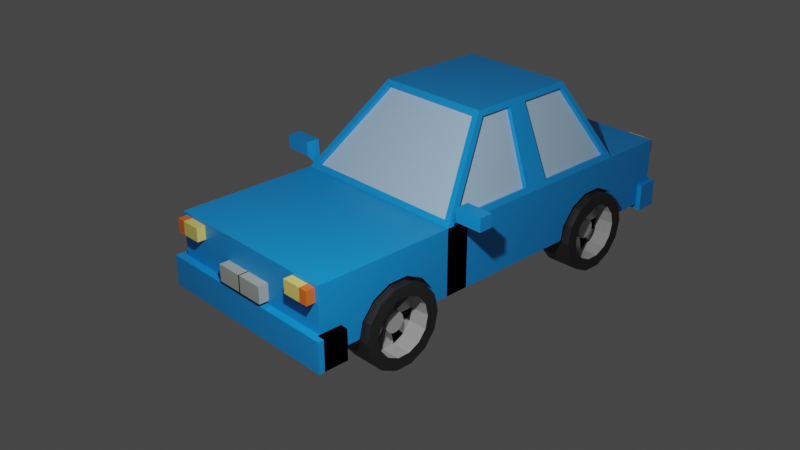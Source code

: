 # Source: Car1.blend  (saved by Blender 2.80.75; exported with 4.5.12 LTS)
import bpy
from mathutils import Matrix  # noqa: F401  (used for matrix-valued properties, if any)

bpy.ops.wm.read_factory_settings(use_empty=True)
scene = bpy.context.scene
scene.name = 'Scene'

# ---- collections
col_collection = bpy.data.collections.new('Collection'); scene.collection.children.link(col_collection)

# ---- materials (node trees are filled in below, after node groups)
mat_car = bpy.data.materials.new('car')
mat_car.alpha_threshold = 0.0
mat_car.use_transparent_shadow = False
mat_car.line_color = (0.0, 0.0, 0.0, 1.0)
mat_windows = bpy.data.materials.new('windows')
mat_windows.use_transparent_shadow = False
mat_tire = bpy.data.materials.new('tire')
mat_tire.use_transparent_shadow = False
mat_chrome = bpy.data.materials.new('chrome')
mat_chrome.use_transparent_shadow = False
mat_lights = bpy.data.materials.new('lights')
mat_lights.use_transparent_shadow = False
mat_indicators = bpy.data.materials.new('indicators')
mat_indicators.use_transparent_shadow = False
mat_windows_001 = bpy.data.materials.new('windows.001')
mat_windows_001.use_transparent_shadow = False
mat_number_plate = bpy.data.materials.new('number plate')
mat_number_plate.use_transparent_shadow = False

# ---- material node trees
mat_car.use_nodes = True; mat_car.node_tree.nodes.clear()
_N = mat_car.node_tree.nodes; _L = mat_car.node_tree.links
n0 = _N.new('ShaderNodeOutputMaterial'); n0.name = 'Material Output'; n0.location = (300, 300)
n1 = _N.new('ShaderNodeBsdfPrincipled'); n1.name = 'Principled BSDF'; n1.location = (10, 300)
n1.distribution = 'GGX'
n1.subsurface_method = 'BURLEY'
n1.inputs[0].default_value = (0.00659, 0.2931, 0.8, 1.0)
n1.inputs[2].default_value = 0.4
n1.inputs[3].default_value = 1.45
n1.inputs[27].default_value = (0.0, 0.0, 0.0, 1.0)
n1.inputs[28].default_value = 1.0
_L.new(n1.outputs[0], n0.inputs[0])
n0.is_active_output = True
mat_windows.use_nodes = True; mat_windows.node_tree.nodes.clear()
_N = mat_windows.node_tree.nodes; _L = mat_windows.node_tree.links
n0 = _N.new('ShaderNodeOutputMaterial'); n0.name = 'Material Output'; n0.location = (300, 300)
n1 = _N.new('ShaderNodeBsdfPrincipled'); n1.name = 'Principled BSDF'; n1.location = (10, 300)
n1.distribution = 'GGX'
n1.subsurface_method = 'BURLEY'
n1.inputs[0].default_value = (0.4124, 0.6136, 0.8, 1.0)
n1.inputs[3].default_value = 1.45
n1.inputs[27].default_value = (0.0, 0.0, 0.0, 1.0)
n1.inputs[28].default_value = 1.0
_L.new(n1.outputs[0], n0.inputs[0])
n0.is_active_output = True
mat_tire.use_nodes = True; mat_tire.node_tree.nodes.clear()
_N = mat_tire.node_tree.nodes; _L = mat_tire.node_tree.links
n0 = _N.new('ShaderNodeOutputMaterial'); n0.name = 'Material Output'; n0.location = (300, 300)
n1 = _N.new('ShaderNodeBsdfPrincipled'); n1.name = 'Principled BSDF'; n1.location = (10, 300)
n1.distribution = 'GGX'
n1.subsurface_method = 'BURLEY'
n1.inputs[0].default_value = (0.02079, 0.02079, 0.02079, 1.0)
n1.inputs[3].default_value = 1.45
n1.inputs[27].default_value = (0.0, 0.0, 0.0, 1.0)
n1.inputs[28].default_value = 1.0
_L.new(n1.outputs[0], n0.inputs[0])
n0.is_active_output = True
mat_chrome.use_nodes = True; mat_chrome.node_tree.nodes.clear()
_N = mat_chrome.node_tree.nodes; _L = mat_chrome.node_tree.links
n0 = _N.new('ShaderNodeOutputMaterial'); n0.name = 'Material Output'; n0.location = (300, 300)
n1 = _N.new('ShaderNodeBsdfPrincipled'); n1.name = 'Principled BSDF'; n1.location = (10, 300)
n1.distribution = 'GGX'
n1.subsurface_method = 'BURLEY'
n1.inputs[0].default_value = (0.4262, 0.4262, 0.4262, 1.0)
n1.inputs[2].default_value = 0.2064
n1.inputs[3].default_value = 1.45
n1.inputs[27].default_value = (0.0, 0.0, 0.0, 1.0)
n1.inputs[28].default_value = 1.0
_L.new(n1.outputs[0], n0.inputs[0])
n0.is_active_output = True
mat_lights.use_nodes = True; mat_lights.node_tree.nodes.clear()
_N = mat_lights.node_tree.nodes; _L = mat_lights.node_tree.links
n0 = _N.new('ShaderNodeOutputMaterial'); n0.name = 'Material Output'; n0.location = (300, 300)
n1 = _N.new('ShaderNodeBsdfPrincipled'); n1.name = 'Principled BSDF'; n1.location = (10, 300)
n1.distribution = 'GGX'
n1.subsurface_method = 'BURLEY'
n1.inputs[0].default_value = (0.8, 0.665, 0.1609, 1.0)
n1.inputs[3].default_value = 1.45
n1.inputs[27].default_value = (0.0, 0.0, 0.0, 1.0)
n1.inputs[28].default_value = 1.0
_L.new(n1.outputs[0], n0.inputs[0])
n0.is_active_output = True
mat_indicators.use_nodes = True; mat_indicators.node_tree.nodes.clear()
_N = mat_indicators.node_tree.nodes; _L = mat_indicators.node_tree.links
n0 = _N.new('ShaderNodeOutputMaterial'); n0.name = 'Material Output'; n0.location = (300, 300)
n1 = _N.new('ShaderNodeBsdfPrincipled'); n1.name = 'Principled BSDF'; n1.location = (10, 300)
n1.distribution = 'GGX'
n1.subsurface_method = 'BURLEY'
n1.inputs[0].default_value = (0.8, 0.1601, 0.02115, 1.0)
n1.inputs[3].default_value = 1.45
n1.inputs[27].default_value = (0.0, 0.0, 0.0, 1.0)
n1.inputs[28].default_value = 1.0
_L.new(n1.outputs[0], n0.inputs[0])
n0.is_active_output = True
mat_windows_001.use_nodes = True; mat_windows_001.node_tree.nodes.clear()
_N = mat_windows_001.node_tree.nodes; _L = mat_windows_001.node_tree.links
n0 = _N.new('ShaderNodeOutputMaterial'); n0.name = 'Material Output'; n0.location = (300, 300)
n1 = _N.new('ShaderNodeBsdfPrincipled'); n1.name = 'Principled BSDF'; n1.location = (10, 300)
n1.distribution = 'GGX'
n1.subsurface_method = 'BURLEY'
n1.inputs[3].default_value = 1.45
n1.inputs[27].default_value = (0.0, 0.0, 0.0, 1.0)
n1.inputs[28].default_value = 1.0
_L.new(n1.outputs[0], n0.inputs[0])
n0.is_active_output = True
mat_number_plate.use_nodes = True; mat_number_plate.node_tree.nodes.clear()
_N = mat_number_plate.node_tree.nodes; _L = mat_number_plate.node_tree.links
n0 = _N.new('ShaderNodeOutputMaterial'); n0.name = 'Material Output'; n0.location = (300, 300)
n1 = _N.new('ShaderNodeBsdfPrincipled'); n1.name = 'Principled BSDF'; n1.location = (10, 300)
n1.distribution = 'GGX'
n1.subsurface_method = 'BURLEY'
n1.inputs[0].default_value = (0.3839, 0.4262, 0.3877, 1.0)
n1.inputs[3].default_value = 1.45
n1.inputs[27].default_value = (0.0, 0.0, 0.0, 1.0)
n1.inputs[28].default_value = 1.0
_L.new(n1.outputs[0], n0.inputs[0])
n0.is_active_output = True

# ---- world
world_world = bpy.data.worlds.new('World'); scene.world = world_world
world_world.use_nodes = True; world_world.node_tree.nodes.clear()
_N = world_world.node_tree.nodes; _L = world_world.node_tree.links
n0 = _N.new('ShaderNodeOutputWorld'); n0.name = 'World Output'; n0.location = (300, 300)
n1 = _N.new('ShaderNodeBackground'); n1.name = 'Background'; n1.location = (10, 300)
n1.inputs[0].default_value = (0.05088, 0.05088, 0.05088, 1.0)
_L.new(n1.outputs[0], n0.inputs[0])
n0.is_active_output = True
world_world.color = (0.05088, 0.05088, 0.05088)
world_world.use_sun_shadow = False
world_world.sun_shadow_jitter_overblur = 0.0

# ---- cameras
cam_camera = bpy.data.cameras.new('Camera')
cam_camera.clip_end = 100.0
cam_camera.ortho_scale = 7.314

# ---- lights
light_light = bpy.data.lights.new('Light', 'POINT')
light_light.transmission_factor = 0.0
light_light.energy = 1000.0
light_light.shadow_soft_size = 0.1
light_light.shadow_maximum_resolution = 0.006
light_light.use_absolute_resolution = True

# ---- meshes
me_cube = bpy.data.meshes.new('Cube')
me_cube.from_pydata([(1.0, 2.142, 0.3609), (1.0, 2.142, -0.3609), (1.0, 2.685, -0.3609), (-1.0, 2.142, 0.3609), (-1.0, 2.142, -0.3609), (-1.0, 2.685, -0.3609), (-1.0, -0.321, -0.3609), (1.0, -0.321, 0.3609), (-1.0, -0.321, 0.3609), (1.0, -0.321, -0.3609), (-0.9759, -0.1902, 0.4179), (-0.9759, 2.044, 0.4179), (0.9759, 2.044, 0.4179), (0.9759, -0.1902, 0.4179), (-0.6595, 0.4759, 1.165), (-0.6595, 1.654, 1.165), (0.6595, 1.654, 1.165), (0.6595, 0.4759, 1.165), (1.0, 2.858, 0.3609), (-1.0, 2.858, 0.3609), (-1.0, 0.8556, 0.3609), (-1.0, 1.028, 0.3609), (1.0, 0.8556, -0.3609), (1.0, 1.028, -0.3609), (-1.0, 1.028, -0.3609), (-1.0, 0.8556, -0.3609), (1.0, 1.028, 0.3609), (1.0, 0.8556, 0.3609), (-0.9759, 0.7986, 0.4179), (-0.9759, 1.09, 0.4179), (0.9759, 1.09, 0.4179), (0.9759, 0.7986, 0.4179), (-0.6595, 0.8647, 1.165), (-0.6595, 1.082, 1.165), (0.6595, 1.082, 1.165), (0.6595, 0.8647, 1.165), (-1.0, 1.028, 0.3609), (-0.908, 2.113, 0.4174), (0.974, 0.8703, 0.4222), (0.913, -0.2786, 0.4085), (-0.6354, 1.019, 1.222), (-0.5912, 1.722, 1.165), (0.6614, 0.9356, 1.161), (0.5887, 0.4043, 1.174), (-0.5887, 0.4043, 1.174), (-0.913, -0.2786, 0.4085), (0.5912, 1.722, 1.165), (0.908, 2.113, 0.4174), (-1.0, 0.8556, 0.3609), (0.974, 1.018, 0.4222), (-0.6354, 0.9318, 1.222), (0.6614, 1.011, 1.161), (-1.0, 2.142, 0.3609), (1.0, 2.142, 0.3609), (-1.0, -0.321, 0.3609), (1.0, -0.321, 0.3609), (-0.6354, 1.693, 1.222), (0.6354, 1.693, 1.222), (-0.6354, 0.4467, 1.222), (0.6354, 0.4467, 1.222), (-0.9308, 1.09, 0.3988), (-0.9308, 2.044, 0.3988), (0.9308, 0.7986, 0.3988), (0.9308, -0.1902, 0.3988), (-0.6145, 1.082, 1.146), (-0.6145, 1.654, 1.146), (0.6145, 0.8647, 1.146), (0.6145, 0.4759, 1.146), (-0.6145, 0.4759, 1.146), (-0.9308, -0.1902, 0.3988), (0.6145, 1.654, 1.146), (0.9308, 2.044, 0.3988), (-0.9308, 0.7986, 0.3988), (0.9308, 1.09, 0.3988), (-0.6145, 0.8647, 1.146), (0.6145, 1.082, 1.146), (-0.908, 2.069, 0.3948), (0.908, 2.069, 0.3948), (-0.913, -0.2421, 0.3759), (0.913, -0.2421, 0.3759), (-0.5912, 1.679, 1.143), (0.5912, 1.679, 1.143), (-0.5887, 0.4408, 1.142), (0.5887, 0.4408, 1.142), (-1.0, -1.901, -0.3609), (1.0, -1.901, -0.3609), (1.0, 2.142, -0.1194), (-1.0, 2.142, -0.1194), (1.0, -0.321, -0.1194), (-1.0, -0.321, -0.1194), (1.0, 2.858, -0.1194), (-1.0, 2.858, -0.1194), (1.0, 1.028, -0.1194), (1.0, 0.8556, -0.1194), (-1.0, 0.8556, -0.1194), (-1.0, 1.028, -0.1194), (1.0, -1.901, -0.1194), (-1.085, -1.901, -0.4464), (1.085, -1.901, -0.4464), (1.085, -1.901, -0.1194), (1.0, 2.685, 0.3609), (-1.0, 2.685, 0.3609), (-1.0, 2.685, -0.1194), (1.0, 2.685, -0.1194), (1.057, 2.915, -0.4175), (-1.057, 2.915, -0.4175), (1.057, 2.915, -0.1194), (-1.057, 2.915, -0.1194), (-1.057, 2.685, -0.4175), (-1.057, 2.685, -0.1194), (1.057, 2.685, -0.1194), (1.057, 2.685, -0.4175), (-1.085, -1.637, -0.4464), (-1.0, -1.637, -0.3609), (-1.0, -1.878, -0.1194), (-1.0, -1.878, 0.3609), (-1.085, -1.964, -0.1194), (1.0, -1.878, 0.3609), (1.0, -1.637, 0.3609), (-1.0, -1.637, -0.1194), (-1.085, -1.637, -0.1194), (-1.0, -1.637, 0.3609), (-1.0, -0.05711, 0.3609), (1.0, -1.637, -0.3609), (1.0, -0.05711, -0.3609), (1.0, -0.05711, -0.1194), (-1.0, -0.05711, -0.3609), (-1.0, -0.05711, -0.1194), (1.0, -0.05711, 0.3609), (1.0, -1.637, -0.1194), (1.085, -1.637, -0.1194), (1.0, -1.878, -0.1194), (-1.085, -1.964, -0.4464), (1.085, -1.964, -0.1194), (1.085, -1.964, -0.4464), (1.085, -1.637, -0.4464), (1.0, 1.028, 0.3609), (1.0, 0.8556, 0.3609), (0.6354, 1.019, 1.222), (0.6354, 0.9318, 1.222)], [], [(95, 21, 3, 87), (2, 5, 108, 111), (93, 27, 7, 88), (25, 22, 9, 6), (0, 3, 52, 53), (34, 30, 73, 75), (8, 7, 55, 54), (26, 0, 53, 136), (20, 8, 54, 48), (139, 50, 58, 59), (11, 29, 60, 61), (44, 45, 78, 82), (12, 16, 70, 71), (91, 19, 18, 90), (101, 100, 18, 19), (102, 91, 107, 109), (102, 101, 19, 91), (31, 35, 66, 62), (36, 48, 50, 40), (39, 43, 83, 79), (38, 49, 51, 42), (57, 56, 40, 138), (138, 40, 50, 139), (3, 21, 36, 52), (21, 20, 48, 36), (7, 27, 137, 55), (27, 26, 136, 137), (4, 1, 23, 24), (24, 23, 22, 25), (86, 0, 26, 92), (92, 26, 27, 93), (89, 8, 20, 94), (94, 20, 21, 95), (29, 11, 52, 36), (31, 13, 55, 137), (15, 33, 40, 56), (17, 35, 139, 59), (13, 17, 59, 55), (14, 10, 54, 58), (11, 15, 56, 52), (16, 12, 53, 57), (10, 28, 48, 54), (12, 30, 136, 53), (32, 14, 58, 50), (34, 16, 57, 138), (33, 29, 36, 40), (28, 32, 50, 48), (35, 31, 137, 139), (30, 34, 138, 136), (37, 47, 53, 52), (39, 45, 54, 55), (46, 41, 56, 57), (44, 43, 59, 58), (43, 39, 55, 59), (45, 44, 58, 54), (41, 37, 52, 56), (47, 46, 57, 53), (78, 79, 83, 82), (77, 76, 80, 81), (73, 71, 70, 75), (72, 69, 68, 74), (61, 60, 64, 65), (63, 62, 66, 67), (28, 10, 69, 72), (37, 41, 80, 76), (13, 31, 62, 63), (30, 12, 71, 73), (46, 47, 77, 81), (33, 15, 65, 64), (47, 37, 76, 77), (14, 32, 74, 68), (35, 17, 67, 66), (45, 39, 79, 78), (16, 34, 75, 70), (17, 13, 63, 67), (41, 46, 81, 80), (29, 33, 64, 60), (10, 14, 68, 69), (43, 44, 82, 83), (32, 28, 72, 74), (15, 11, 61, 65), (8, 89, 127, 122), (85, 84, 113, 123), (89, 6, 126, 127), (99, 96, 129, 130), (84, 85, 98, 97), (25, 94, 95, 24), (6, 89, 94, 25), (23, 92, 93, 22), (1, 86, 92, 23), (91, 90, 106, 107), (100, 103, 90, 18), (90, 103, 110, 106), (88, 7, 128, 125), (22, 93, 88, 9), (96, 85, 123, 129), (24, 95, 87, 4), (85, 96, 99, 98), (6, 9, 124, 126), (84, 97, 112, 113), (97, 98, 135, 112), (9, 88, 125, 124), (98, 99, 130, 135), (7, 8, 122, 128), (0, 86, 103, 100), (4, 87, 102, 5), (87, 3, 101, 102), (86, 1, 2, 103), (3, 0, 100, 101), (1, 4, 5, 2), (111, 108, 105, 104), (110, 111, 104, 106), (108, 109, 107, 105), (105, 107, 106, 104), (103, 2, 111, 110), (5, 102, 109, 108), (118, 121, 115, 117), (131, 117, 115, 114), (119, 113, 112, 120), (129, 118, 117, 131), (119, 121, 122, 127), (114, 115, 121, 119), (125, 128, 118, 129), (126, 124, 123, 113), (128, 122, 121, 118), (124, 125, 129, 123), (113, 119, 127, 126), (114, 119, 120, 116), (112, 135, 134, 132), (132, 116, 120, 112), (135, 130, 133, 134), (134, 133, 116, 132), (131, 114, 116, 133), (129, 131, 133, 130), (49, 38, 137, 136), (42, 51, 138, 139), (38, 42, 139, 137), (51, 49, 136, 138)])
me_cube.polygons.foreach_set('material_index', [0, 0, 0, 0, 0, 0, 0, 0, 0, 0, 0, 0, 0, 0, 0, 0, 0, 0, 0, 0, 0, 0, 0, 0, 0, 0, 0, 0, 0, 0, 0, 0, 0, 0, 0, 0, 0, 0, 0, 0, 0, 0, 0, 0, 0, 0, 0, 0, 0, 0, 0, 0, 0, 0, 0, 0, 0, 1, 1, 1, 1, 1, 1, 0, 0, 0, 0, 0, 0, 0, 0, 0, 0, 0, 0, 0, 0, 0, 0, 0, 0, 0, 0, 0, 0, 0, 0, 0, 0, 0, 0, 0, 0, 0, 0, 0, 0, 0, 0, 0, 0, 0, 0, 0, 0, 0, 0, 0, 0, 0, 0, 0, 0, 0, 0, 0, 0, 0, 0, 0, 0, 0, 0, 0, 0, 0, 0, 0, 0, 0, 0, 0, 0, 0, 0, 0, 0, 0])
_uv = me_cube.uv_layers.new(name='UVMap')
_uv.uv.foreach_set('vector', [0.4586, 0.7021, 0.625, 0.7021, 0.625, 0.75, 0.4586, 0.75, 0.625, 0.75, 0.375, 0.75, 0.375, 0.75, 0.625, 0.75, 0.2086, 0.5958, 0.375, 0.5958, 0.375, 0.6437, 0.2086, 0.6437, 0.375, 0.8458, 0.625, 0.8458, 0.625, 0.8937, 0.375, 0.8937, 0.875, 0.75, 0.875, 0.5, 0.875, 0.5, 0.875, 0.75, 0.375, 0.5479, 0.375, 0.5479, 0.375, 0.5479, 0.375, 0.5479, 0.625, 0.1437, 0.375, 0.1437, 0.375, 0.1437, 0.625, 0.1437, 0.375, 0.5479, 0.375, 0.5, 0.375, 0.5, 0.375, 0.5479, 0.625, 0.6542, 0.625, 0.6063, 0.625, 0.6063, 0.625, 0.6542, 0.375, 0.09582, 0.625, 0.09582, 0.625, 0.1437, 0.375, 0.1437, 0.625, 0.75, 0.625, 0.7021, 0.625, 0.7021, 0.625, 0.75, 0.625, 0.1437, 0.625, 0.1437, 0.625, 0.1437, 0.625, 0.1437, 0.375, 0.5, 0.375, 0.5, 0.375, 0.5, 0.375, 0.5, 0.7086, 0.5, 0.875, 0.5, 0.875, 0.75, 0.7086, 0.75, 0.875, 0.5, 0.875, 0.75, 0.875, 0.75, 0.875, 0.5, 0.4586, 0.75, 0.4586, 0.75, 0.4586, 0.75, 0.4586, 0.75, 0.4586, 0.75, 0.625, 0.75, 0.625, 0.75, 0.4586, 0.75, 0.375, 0.5958, 0.375, 0.5958, 0.375, 0.5958, 0.375, 0.5958, 0.625, 0.7021, 0.625, 0.6542, 0.625, 0.6542, 0.625, 0.7021, 0.375, 0.1437, 0.375, 0.1437, 0.375, 0.1437, 0.375, 0.1437, 0.375, 0.5958, 0.375, 0.5479, 0.375, 0.5479, 0.375, 0.5958, 0.375, 0.0, 0.625, 0.0, 0.625, 0.04791, 0.375, 0.04791, 0.375, 0.04791, 0.625, 0.04791, 0.625, 0.09582, 0.375, 0.09582, 0.625, 0.75, 0.625, 0.7021, 0.625, 0.7021, 0.625, 0.75, 0.625, 0.7021, 0.625, 0.6542, 0.625, 0.6542, 0.625, 0.7021, 0.375, 0.6437, 0.375, 0.5958, 0.375, 0.5958, 0.375, 0.6437, 0.375, 0.5958, 0.375, 0.5479, 0.375, 0.5479, 0.375, 0.5958, 0.375, 0.75, 0.625, 0.75, 0.625, 0.7979, 0.375, 0.7979, 0.375, 0.7979, 0.625, 0.7979, 0.625, 0.8458, 0.375, 0.8458, 0.2086, 0.5, 0.375, 0.5, 0.375, 0.5479, 0.2086, 0.5479, 0.2086, 0.5479, 0.375, 0.5479, 0.375, 0.5958, 0.2086, 0.5958, 0.4586, 0.6063, 0.625, 0.6063, 0.625, 0.6542, 0.4586, 0.6542, 0.4586, 0.6542, 0.625, 0.6542, 0.625, 0.7021, 0.4586, 0.7021, 0.625, 0.7021, 0.625, 0.75, 0.625, 0.75, 0.625, 0.7021, 0.375, 0.5958, 0.375, 0.6437, 0.375, 0.6437, 0.375, 0.5958, 0.625, 0.75, 0.625, 0.7021, 0.625, 0.7021, 0.625, 0.75, 0.375, 0.6437, 0.375, 0.5958, 0.375, 0.5958, 0.375, 0.6437, 0.375, 0.6437, 0.375, 0.6437, 0.375, 0.6437, 0.375, 0.6437, 0.625, 0.6063, 0.625, 0.6063, 0.625, 0.6063, 0.625, 0.6063, 0.625, 0.75, 0.625, 0.75, 0.625, 0.75, 0.625, 0.75, 0.375, 0.5, 0.375, 0.5, 0.375, 0.5, 0.375, 0.5, 0.625, 0.6063, 0.625, 0.6542, 0.625, 0.6542, 0.625, 0.6063, 0.375, 0.5, 0.375, 0.5479, 0.375, 0.5479, 0.375, 0.5, 0.625, 0.6542, 0.625, 0.6063, 0.625, 0.6063, 0.625, 0.6542, 0.375, 0.5479, 0.375, 0.5, 0.375, 0.5, 0.375, 0.5479, 0.625, 0.7021, 0.625, 0.7021, 0.625, 0.7021, 0.625, 0.7021, 0.625, 0.6542, 0.625, 0.6542, 0.625, 0.6542, 0.625, 0.6542, 0.375, 0.5958, 0.375, 0.5958, 0.375, 0.5958, 0.375, 0.5958, 0.375, 0.5479, 0.375, 0.5479, 0.375, 0.5479, 0.375, 0.5479, 0.875, 0.5, 0.875, 0.75, 0.875, 0.75, 0.875, 0.5, 0.375, 0.1437, 0.625, 0.1437, 0.625, 0.1437, 0.375, 0.1437, 0.875, 0.75, 0.875, 0.5, 0.875, 0.5, 0.875, 0.75, 0.625, 0.1437, 0.375, 0.1437, 0.375, 0.1437, 0.625, 0.1437, 0.375, 0.1437, 0.375, 0.1437, 0.375, 0.1437, 0.375, 0.1437, 0.625, 0.1437, 0.625, 0.1437, 0.625, 0.1437, 0.625, 0.1437, 0.875, 0.5, 0.875, 0.5, 0.875, 0.5, 0.875, 0.5, 0.875, 0.75, 0.875, 0.75, 0.875, 0.75, 0.875, 0.75, 0.625, 0.1437, 0.375, 0.1437, 0.375, 0.1437, 0.625, 0.1437, 0.875, 0.75, 0.875, 0.5, 0.875, 0.5, 0.875, 0.75, 0.375, 0.5479, 0.375, 0.5, 0.375, 0.5, 0.375, 0.5479, 0.625, 0.6542, 0.625, 0.6063, 0.625, 0.6063, 0.625, 0.6542, 0.625, 0.75, 0.625, 0.7021, 0.625, 0.7021, 0.625, 0.75, 0.375, 0.6437, 0.375, 0.5958, 0.375, 0.5958, 0.375, 0.6437, 0.625, 0.6542, 0.625, 0.6063, 0.625, 0.6063, 0.625, 0.6542, 0.875, 0.5, 0.875, 0.5, 0.875, 0.5, 0.875, 0.5, 0.375, 0.6437, 0.375, 0.5958, 0.375, 0.5958, 0.375, 0.6437, 0.375, 0.5479, 0.375, 0.5, 0.375, 0.5, 0.375, 0.5479, 0.875, 0.75, 0.875, 0.75, 0.875, 0.75, 0.875, 0.75, 0.625, 0.7021, 0.625, 0.75, 0.625, 0.75, 0.625, 0.7021, 0.875, 0.75, 0.875, 0.5, 0.875, 0.5, 0.875, 0.75, 0.625, 0.6063, 0.625, 0.6542, 0.625, 0.6542, 0.625, 0.6063, 0.375, 0.5958, 0.375, 0.6437, 0.375, 0.6437, 0.375, 0.5958, 0.625, 0.1437, 0.375, 0.1437, 0.375, 0.1437, 0.625, 0.1437, 0.375, 0.5, 0.375, 0.5479, 0.375, 0.5479, 0.375, 0.5, 0.375, 0.6437, 0.375, 0.6437, 0.375, 0.6437, 0.375, 0.6437, 0.875, 0.5, 0.875, 0.75, 0.875, 0.75, 0.875, 0.5, 0.625, 0.7021, 0.625, 0.7021, 0.625, 0.7021, 0.625, 0.7021, 0.625, 0.6063, 0.625, 0.6063, 0.625, 0.6063, 0.625, 0.6063, 0.375, 0.1437, 0.625, 0.1437, 0.625, 0.1437, 0.375, 0.1437, 0.625, 0.6542, 0.625, 0.6542, 0.625, 0.6542, 0.625, 0.6542, 0.625, 0.75, 0.625, 0.75, 0.625, 0.75, 0.625, 0.75, 0.625, 0.6063, 0.4586, 0.6063, 0.4586, 0.6063, 0.625, 0.6063, 0.625, 0.9859, 0.375, 0.9859, 0.375, 0.9859, 0.625, 0.9859, 0.4586, 0.6063, 0.375, 0.6063, 0.375, 0.6063, 0.4586, 0.6063, 0.2086, 0.7359, 0.2086, 0.7359, 0.2086, 0.7359, 0.2086, 0.7359, 0.375, 0.9859, 0.625, 0.9859, 0.625, 0.9859, 0.375, 0.9859, 0.375, 0.6542, 0.4586, 0.6542, 0.4586, 0.7021, 0.375, 0.7021, 0.375, 0.6063, 0.4586, 0.6063, 0.4586, 0.6542, 0.375, 0.6542, 0.125, 0.5479, 0.2086, 0.5479, 0.2086, 0.5958, 0.125, 0.5958, 0.125, 0.5, 0.2086, 0.5, 0.2086, 0.5479, 0.125, 0.5479, 0.7086, 0.5, 0.7086, 0.75, 0.7086, 0.75, 0.7086, 0.5, 0.375, 0.5, 0.2086, 0.5, 0.2086, 0.5, 0.375, 0.5, 0.2086, 0.5, 0.2086, 0.5, 0.2086, 0.5, 0.2086, 0.5, 0.2086, 0.6437, 0.375, 0.6437, 0.375, 0.6437, 0.2086, 0.6437, 0.125, 0.5958, 0.2086, 0.5958, 0.2086, 0.6437, 0.125, 0.6437, 0.2086, 0.7359, 0.125, 0.7359, 0.125, 0.7359, 0.2086, 0.7359, 0.375, 0.7021, 0.4586, 0.7021, 0.4586, 0.75, 0.375, 0.75, 0.125, 0.7359, 0.2086, 0.7359, 0.2086, 0.7359, 0.125, 0.7359, 0.375, 0.8937, 0.625, 0.8937, 0.625, 0.8937, 0.375, 0.8937, 0.375, 0.9859, 0.375, 0.9859, 0.375, 0.9859, 0.375, 0.9859, 0.375, 0.9859, 0.625, 0.9859, 0.625, 0.9859, 0.375, 0.9859, 0.125, 0.6437, 0.2086, 0.6437, 0.2086, 0.6437, 0.125, 0.6437, 0.125, 0.7359, 0.2086, 0.7359, 0.2086, 0.7359, 0.125, 0.7359, 0.375, 0.1437, 0.625, 0.1437, 0.625, 0.1437, 0.375, 0.1437, 0.375, 0.5, 0.2086, 0.5, 0.2086, 0.5, 0.375, 0.5, 0.375, 0.75, 0.4586, 0.75, 0.4586, 0.75, 0.375, 0.75, 0.4586, 0.75, 0.625, 0.75, 0.625, 0.75, 0.4586, 0.75, 0.2086, 0.5, 0.125, 0.5, 0.125, 0.5, 0.2086, 0.5, 0.875, 0.5, 0.875, 0.75, 0.875, 0.75, 0.875, 0.5, 0.625, 0.75, 0.375, 0.75, 0.375, 0.75, 0.625, 0.75, 0.625, 0.75, 0.375, 0.75, 0.375, 0.75, 0.625, 0.75, 0.2086, 0.5, 0.125, 0.5, 0.125, 0.5, 0.2086, 0.5, 0.375, 0.75, 0.4586, 0.75, 0.4586, 0.75, 0.375, 0.75, 0.625, 0.5, 0.7086, 0.5, 0.7086, 0.75, 0.625, 0.75, 0.2086, 0.5, 0.125, 0.5, 0.125, 0.5, 0.2086, 0.5, 0.375, 0.75, 0.4586, 0.75, 0.4586, 0.75, 0.375, 0.75, 0.375, 0.2359, 0.625, 0.2359, 0.625, 0.25, 0.375, 0.25, 0.4586, 0.25, 0.625, 0.25, 0.625, 0.5, 0.4586, 0.5, 0.4586, 0.5141, 0.375, 0.5141, 0.375, 0.5141, 0.4586, 0.5141, 0.2086, 0.7359, 0.375, 0.7359, 0.375, 0.75, 0.2086, 0.75, 0.4586, 0.5141, 0.625, 0.5141, 0.625, 0.6063, 0.4586, 0.6063, 0.4586, 0.5, 0.625, 0.5, 0.625, 0.5141, 0.4586, 0.5141, 0.2086, 0.6437, 0.375, 0.6437, 0.375, 0.7359, 0.2086, 0.7359, 0.375, 0.8937, 0.625, 0.8937, 0.625, 0.9859, 0.375, 0.9859, 0.375, 0.1437, 0.625, 0.1437, 0.625, 0.2359, 0.375, 0.2359, 0.125, 0.6437, 0.2086, 0.6437, 0.2086, 0.7359, 0.125, 0.7359, 0.375, 0.5141, 0.4586, 0.5141, 0.4586, 0.6063, 0.375, 0.6063, 0.4586, 0.5, 0.4586, 0.5141, 0.4586, 0.5141, 0.4586, 0.5, 0.375, 0.9859, 0.625, 0.9859, 0.625, 1.0, 0.375, 1.0, 0.375, 0.5, 0.4586, 0.5, 0.4586, 0.5141, 0.375, 0.5141, 0.125, 0.7359, 0.2086, 0.7359, 0.2086, 0.75, 0.125, 0.75, 0.375, 0.25, 0.4586, 0.25, 0.4586, 0.5, 0.375, 0.5, 0.4586, 0.25, 0.4586, 0.5, 0.4586, 0.5, 0.4586, 0.25, 0.2086, 0.7359, 0.2086, 0.75, 0.2086, 0.75, 0.2086, 0.7359, 0.375, 0.5479, 0.375, 0.5958, 0.375, 0.5958, 0.375, 0.5479, 0.375, 0.5958, 0.375, 0.5479, 0.375, 0.5479, 0.375, 0.5958, 0.375, 0.5958, 0.375, 0.5958, 0.375, 0.5958, 0.375, 0.5958, 0.375, 0.5479, 0.375, 0.5479, 0.375, 0.5479, 0.375, 0.5479])
me_cube.materials.append(mat_car)
me_cube.materials.append(mat_windows)
me_cube.use_remesh_preserve_volume = False
me_cube.use_remesh_preserve_attributes = False
me_cube.use_mirror_vertex_groups = False
me_cube.update()
me_cylinder = bpy.data.meshes.new('Cylinder')
me_cylinder.from_pydata([(0.0, 1.0, -1.0), (0.0, 1.0, 1.0), (0.4339, 0.901, -1.0), (0.4339, 0.901, 1.0), (0.7818, 0.6235, -1.0), (0.7818, 0.6235, 1.0), (0.9749, 0.2225, -1.0), (0.9749, 0.2225, 1.0), (0.9749, -0.2225, -1.0), (0.9749, -0.2225, 1.0), (0.7818, -0.6235, -1.0), (0.7818, -0.6235, 1.0), (0.4339, -0.901, -1.0), (0.4339, -0.901, 1.0), (1.51e-07, -1.0, -1.0), (1.51e-07, -1.0, 1.0), (-0.4339, -0.901, -1.0), (-0.4339, -0.901, 1.0), (-0.7818, -0.6235, -1.0), (-0.7818, -0.6235, 1.0), (-0.9749, -0.2225, -1.0), (-0.9749, -0.2225, 1.0), (-0.9749, 0.2225, -1.0), (-0.9749, 0.2225, 1.0), (-0.7818, 0.6235, -1.0), (-0.7818, 0.6235, 1.0), (-0.4339, 0.901, -1.0), (-0.4339, 0.901, 1.0)], [], [(0, 1, 3, 2), (2, 3, 5, 4), (4, 5, 7, 6), (6, 7, 9, 8), (8, 9, 11, 10), (10, 11, 13, 12), (12, 13, 15, 14), (14, 15, 17, 16), (16, 17, 19, 18), (18, 19, 21, 20), (20, 21, 23, 22), (22, 23, 25, 24), (3, 1, 27, 25, 23, 21, 19, 17, 15, 13, 11, 9, 7, 5), (24, 25, 27, 26), (26, 27, 1, 0), (0, 2, 4, 6, 8, 10, 12, 14, 16, 18, 20, 22, 24, 26)])
_uv = me_cylinder.uv_layers.new(name='UVMap')
_uv.uv.foreach_set('vector', [1.0, 0.5, 1.0, 1.0, 0.9286, 1.0, 0.9286, 0.5, 0.9286, 0.5, 0.9286, 1.0, 0.8571, 1.0, 0.8571, 0.5, 0.8571, 0.5, 0.8571, 1.0, 0.7857, 1.0, 0.7857, 0.5, 0.7857, 0.5, 0.7857, 1.0, 0.7143, 1.0, 0.7143, 0.5, 0.7143, 0.5, 0.7143, 1.0, 0.6429, 1.0, 0.6429, 0.5, 0.6429, 0.5, 0.6429, 1.0, 0.5714, 1.0, 0.5714, 0.5, 0.5714, 0.5, 0.5714, 1.0, 0.5, 1.0, 0.5, 0.5, 0.5, 0.5, 0.5, 1.0, 0.4286, 1.0, 0.4286, 0.5, 0.4286, 0.5, 0.4286, 1.0, 0.3571, 1.0, 0.3571, 0.5, 0.3571, 0.5, 0.3571, 1.0, 0.2857, 1.0, 0.2857, 0.5, 0.2857, 0.5, 0.2857, 1.0, 0.2143, 1.0, 0.2143, 0.5, 0.2143, 0.5, 0.2143, 1.0, 0.1429, 1.0, 0.1429, 0.5, 0.3541, 0.4662, 0.25, 0.49, 0.1459, 0.4662, 0.06236, 0.3996, 0.01602, 0.3034, 0.01602, 0.1966, 0.06236, 0.1004, 0.1459, 0.03377, 0.25, 0.01, 0.3541, 0.03377, 0.4376, 0.1004, 0.484, 0.1966, 0.484, 0.3034, 0.4376, 0.3996, 0.1429, 0.5, 0.1429, 1.0, 0.07143, 1.0, 0.07143, 0.5, 0.07143, 0.5, 0.07143, 1.0, -1.341e-07, 1.0, -1.341e-07, 0.5, 0.75, 0.49, 0.8541, 0.4662, 0.9376, 0.3996, 0.984, 0.3034, 0.984, 0.1966, 0.9376, 0.1004, 0.8541, 0.03377, 0.75, 0.01, 0.6459, 0.03377, 0.5624, 0.1004, 0.516, 0.1966, 0.516, 0.3034, 0.5624, 0.3996, 0.6459, 0.4662])
me_cylinder.use_remesh_preserve_volume = False
me_cylinder.use_remesh_preserve_attributes = False
me_cylinder.use_mirror_vertex_groups = False
me_cylinder.update()
me_cylinder_001 = bpy.data.meshes.new('Cylinder.001')
me_cylinder_001.from_pydata([(0.0, 1.0, -1.0), (-4.539e-08, 0.703, 1.0), (0.4339, 0.901, -1.0), (0.305, 0.6334, 1.0), (0.7818, 0.6235, -1.0), (0.5497, 0.4383, 1.0), (0.9749, 0.2225, -1.0), (0.6854, 0.1564, 1.0), (0.9749, -0.2225, -1.0), (0.6854, -0.1564, 1.0), (0.7818, -0.6235, -1.0), (0.5497, -0.4383, 1.0), (0.4339, -0.901, -1.0), (0.305, -0.6334, 1.0), (1.51e-07, -1.0, -1.0), (1.101e-07, -0.703, 1.0), (-0.4339, -0.901, -1.0), (-0.305, -0.6334, 1.0), (-0.7818, -0.6235, -1.0), (-0.5497, -0.4383, 1.0), (-0.9749, -0.2225, -1.0), (-0.6854, -0.1564, 1.0), (-0.9749, 0.2225, -1.0), (-0.6854, 0.1564, 1.0), (-0.7818, 0.6235, -1.0), (-0.5497, 0.4383, 1.0), (-0.4339, 0.901, -1.0), (-0.305, 0.6334, 1.0), (0.4339, 0.901, 1.0), (0.0, 1.0, 1.0), (0.7818, 0.6235, 1.0), (0.9749, 0.2225, 1.0), (0.9749, -0.2225, 1.0), (0.7818, -0.6235, 1.0), (0.4339, -0.901, 1.0), (1.51e-07, -1.0, 1.0), (-0.4339, -0.901, 1.0), (-0.7818, -0.6235, 1.0), (-0.9749, -0.2225, 1.0), (-0.9749, 0.2225, 1.0), (-0.7818, 0.6235, 1.0), (-0.4339, 0.901, 1.0), (0.1078, 0.2238, -0.1402), (-1.597e-07, 0.2484, -0.1402), (0.1942, 0.1549, -0.1402), (0.2422, 0.05527, -0.1402), (0.2422, -0.05527, -0.1402), (0.1942, -0.1549, -0.1402), (0.1078, -0.2238, -0.1402), (9.664e-08, -0.2484, -0.1402), (-0.1078, -0.2238, -0.1402), (-0.1942, -0.1549, -0.1402), (-0.2422, -0.05527, -0.1402), (-0.2422, 0.05527, -0.1402), (-0.1942, 0.1549, -0.1402), (-0.1078, 0.2238, -0.1402), (0.305, 0.6334, -0.1402), (-5.889e-08, 0.703, -0.1402), (0.5497, 0.4383, -0.1402), (0.6854, 0.1564, -0.1402), (0.6854, -0.1564, -0.1402), (0.5497, -0.4383, -0.1402), (0.305, -0.6334, -0.1402), (9.664e-08, -0.703, -0.1402), (-0.305, -0.6334, -0.1402), (-0.5497, -0.4383, -0.1402), (-0.6854, -0.1564, -0.1402), (-0.6854, 0.1564, -0.1402), (-0.5497, 0.4383, -0.1402), (-0.305, 0.6334, -0.1402), (0.1078, 0.2238, 0.3564), (-1.821e-07, 0.2484, 0.3564), (0.1942, 0.1549, 0.3564), (0.2422, 0.05527, 0.3564), (0.2422, -0.05527, 0.3564), (0.1942, -0.1549, 0.3564), (0.1078, -0.2238, 0.3564), (7.418e-08, -0.2484, 0.3564), (-0.1078, -0.2238, 0.3564), (-0.1942, -0.1549, 0.3564), (-0.2422, -0.05527, 0.3564), (-0.2422, 0.05527, 0.3564), (-0.1942, 0.1549, 0.3564), (-0.1078, 0.2238, 0.3564), (0.305, 0.6334, -0.4772), (-3.957e-08, 0.703, -0.4772), (0.6854, 0.1564, -0.4772), (0.5497, 0.4383, -0.4772), (0.5497, -0.4383, -0.4772), (0.6854, -0.1564, -0.4772), (1.16e-07, -0.703, -0.4772), (0.305, -0.6334, -0.4772), (-0.5497, -0.4383, -0.4772), (-0.305, -0.6334, -0.4772), (-0.6854, 0.1564, -0.4772), (-0.6854, -0.1564, -0.4772), (-0.305, 0.6334, -0.4772), (-0.5497, 0.4383, -0.4772), (0.1078, 0.2238, -0.4772), (-1.403e-07, 0.2484, -0.4772), (0.2422, 0.05527, -0.4772), (0.1942, 0.1549, -0.4772), (0.1942, -0.1549, -0.4772), (0.2422, -0.05527, -0.4772), (1.16e-07, -0.2484, -0.4772), (0.1078, -0.2238, -0.4772), (-0.1942, -0.1549, -0.4772), (-0.1078, -0.2238, -0.4772), (-0.2422, 0.05527, -0.4772), (-0.2422, -0.05527, -0.4772), (-0.1078, 0.2238, -0.4772), (-0.1942, 0.1549, -0.4772)], [], [(0, 29, 28, 2), (2, 28, 30, 4), (4, 30, 31, 6), (6, 31, 32, 8), (8, 32, 33, 10), (10, 33, 34, 12), (12, 34, 35, 14), (14, 35, 36, 16), (16, 36, 37, 18), (18, 37, 38, 20), (20, 38, 39, 22), (22, 39, 40, 24), (25, 23, 67, 68), (24, 40, 41, 26), (26, 41, 29, 0), (0, 2, 4, 6, 8, 10, 12, 14, 16, 18, 20, 22, 24, 26), (1, 3, 28, 29), (3, 5, 30, 28), (5, 7, 31, 30), (7, 9, 32, 31), (9, 11, 33, 32), (11, 13, 34, 33), (13, 15, 35, 34), (15, 17, 36, 35), (17, 19, 37, 36), (19, 21, 38, 37), (21, 23, 39, 38), (23, 25, 40, 39), (25, 27, 41, 40), (27, 1, 29, 41), (50, 49, 77, 78), (11, 9, 60, 61), (27, 25, 68, 69), (13, 11, 61, 62), (1, 27, 69, 57), (15, 13, 62, 63), (17, 15, 63, 64), (3, 1, 57, 56), (19, 17, 64, 65), (5, 3, 56, 58), (21, 19, 65, 66), (7, 5, 58, 59), (23, 21, 66, 67), (9, 7, 59, 60), (58, 44, 101, 87), (42, 44, 58, 56), (44, 45, 100, 101), (45, 46, 60, 59), (42, 56, 84, 98), (47, 48, 62, 61), (59, 58, 87, 86), (49, 50, 64, 63), (57, 43, 99, 85), (51, 52, 66, 65), (55, 69, 96, 110), (53, 54, 68, 67), (43, 42, 98, 99), (55, 43, 57, 69), (70, 71, 83, 82, 81, 80, 79, 78, 77, 76, 75, 74, 73, 72), (42, 43, 71, 70), (51, 50, 78, 79), (44, 42, 70, 72), (52, 51, 79, 80), (45, 44, 72, 73), (53, 52, 80, 81), (46, 45, 73, 74), (54, 53, 81, 82), (47, 46, 74, 75), (55, 54, 82, 83), (48, 47, 75, 76), (43, 55, 83, 71), (49, 48, 76, 77), (99, 98, 84, 85), (101, 100, 86, 87), (103, 102, 88, 89), (105, 104, 90, 91), (107, 106, 92, 93), (109, 108, 94, 95), (111, 110, 96, 97), (61, 60, 89, 88), (45, 59, 86, 100), (46, 47, 102, 103), (60, 46, 103, 89), (63, 62, 91, 90), (47, 61, 88, 102), (48, 49, 104, 105), (62, 48, 105, 91), (65, 64, 93, 92), (49, 63, 90, 104), (50, 51, 106, 107), (64, 50, 107, 93), (67, 66, 95, 94), (51, 65, 92, 106), (52, 53, 108, 109), (66, 52, 109, 95), (69, 68, 97, 96), (53, 67, 94, 108), (54, 55, 110, 111), (56, 57, 85, 84), (68, 54, 111, 97)])
me_cylinder_001.polygons.foreach_set('material_index', [0, 0, 0, 0, 0, 0, 0, 0, 0, 0, 0, 0, 1, 0, 0, 0, 0, 0, 0, 0, 0, 0, 0, 0, 0, 0, 0, 0, 0, 0, 1, 1, 1, 1, 1, 1, 1, 1, 1, 1, 1, 1, 1, 1, 1, 1, 1, 1, 1, 1, 0, 1, 1, 1, 1, 1, 1, 1, 1, 1, 1, 1, 1, 1, 1, 1, 1, 1, 1, 1, 1, 1, 0, 0, 0, 0, 0, 0, 0, 0, 1, 1, 1, 0, 1, 1, 1, 0, 1, 1, 1, 0, 1, 1, 1, 0, 1, 1, 0, 1])
_uv = me_cylinder_001.uv_layers.new(name='UVMap')
_uv.uv.foreach_set('vector', [1.0, 0.5, 1.0, 1.0, 0.9286, 1.0, 0.9286, 0.5, 0.9286, 0.5, 0.9286, 1.0, 0.8571, 1.0, 0.8571, 0.5, 0.8571, 0.5, 0.8571, 1.0, 0.7857, 1.0, 0.7857, 0.5, 0.7857, 0.5, 0.7857, 1.0, 0.7143, 1.0, 0.7143, 0.5, 0.7143, 0.5, 0.7143, 1.0, 0.6429, 1.0, 0.6429, 0.5, 0.6429, 0.5, 0.6429, 1.0, 0.5714, 1.0, 0.5714, 0.5, 0.5714, 0.5, 0.5714, 1.0, 0.5, 1.0, 0.5, 0.5, 0.5, 0.5, 0.5, 1.0, 0.4286, 1.0, 0.4286, 0.5, 0.4286, 0.5, 0.4286, 1.0, 0.3571, 1.0, 0.3571, 0.5, 0.3571, 0.5, 0.3571, 1.0, 0.2857, 1.0, 0.2857, 0.5, 0.2857, 0.5, 0.2857, 1.0, 0.2143, 1.0, 0.2143, 0.5, 0.2143, 0.5, 0.2143, 1.0, 0.1429, 1.0, 0.1429, 0.5, 0.1181, 0.3552, 0.0855, 0.2875, 0.0855, 0.2875, 0.1181, 0.3552, 0.1429, 0.5, 0.1429, 1.0, 0.07143, 1.0, 0.07143, 0.5, 0.07143, 0.5, 0.07143, 1.0, -1.341e-07, 1.0, -1.341e-07, 0.5, 0.75, 0.49, 0.8541, 0.4662, 0.9376, 0.3996, 0.984, 0.3034, 0.984, 0.1966, 0.9376, 0.1004, 0.8541, 0.03377, 0.75, 0.01, 0.6459, 0.03377, 0.5624, 0.1004, 0.516, 0.1966, 0.516, 0.3034, 0.5624, 0.3996, 0.6459, 0.4662, 0.25, 0.4187, 0.3232, 0.402, 0.3541, 0.4662, 0.25, 0.49, 0.3232, 0.402, 0.3819, 0.3552, 0.4376, 0.3996, 0.3541, 0.4662, 0.3819, 0.3552, 0.4145, 0.2875, 0.484, 0.3034, 0.4376, 0.3996, 0.4145, 0.2875, 0.4145, 0.2125, 0.484, 0.1966, 0.484, 0.3034, 0.4145, 0.2125, 0.3819, 0.1448, 0.4376, 0.1004, 0.484, 0.1966, 0.3819, 0.1448, 0.3232, 0.09798, 0.3541, 0.03377, 0.4376, 0.1004, 0.3232, 0.09798, 0.25, 0.08127, 0.25, 0.01, 0.3541, 0.03377, 0.25, 0.08127, 0.1768, 0.09798, 0.1459, 0.03377, 0.25, 0.01, 0.1768, 0.09798, 0.1181, 0.1448, 0.06236, 0.1004, 0.1459, 0.03377, 0.1181, 0.1448, 0.0855, 0.2125, 0.01602, 0.1966, 0.06236, 0.1004, 0.0855, 0.2125, 0.0855, 0.2875, 0.01602, 0.3034, 0.01602, 0.1966, 0.0855, 0.2875, 0.1181, 0.3552, 0.06236, 0.3996, 0.01602, 0.3034, 0.1181, 0.3552, 0.1768, 0.402, 0.1459, 0.4662, 0.06236, 0.3996, 0.1768, 0.402, 0.25, 0.4187, 0.25, 0.49, 0.1459, 0.4662, 0.2241, 0.1963, 0.25, 0.1904, 0.25, 0.1904, 0.2241, 0.1963, 0.3819, 0.1448, 0.4145, 0.2125, 0.4145, 0.2125, 0.3819, 0.1448, 0.1768, 0.402, 0.1181, 0.3552, 0.1181, 0.3552, 0.1768, 0.402, 0.3232, 0.09798, 0.3819, 0.1448, 0.3819, 0.1448, 0.3232, 0.09798, 0.25, 0.4187, 0.1768, 0.402, 0.1768, 0.402, 0.25, 0.4187, 0.25, 0.08127, 0.3232, 0.09798, 0.3232, 0.09798, 0.25, 0.08127, 0.1768, 0.09798, 0.25, 0.08127, 0.25, 0.08127, 0.1768, 0.09798, 0.3232, 0.402, 0.25, 0.4187, 0.25, 0.4187, 0.3232, 0.402, 0.1181, 0.1448, 0.1768, 0.09798, 0.1768, 0.09798, 0.1181, 0.1448, 0.3819, 0.3552, 0.3232, 0.402, 0.3232, 0.402, 0.3819, 0.3552, 0.0855, 0.2125, 0.1181, 0.1448, 0.1181, 0.1448, 0.0855, 0.2125, 0.4145, 0.2875, 0.3819, 0.3552, 0.3819, 0.3552, 0.4145, 0.2875, 0.0855, 0.2875, 0.0855, 0.2125, 0.0855, 0.2125, 0.0855, 0.2875, 0.4145, 0.2125, 0.4145, 0.2875, 0.4145, 0.2875, 0.4145, 0.2125, 0.3819, 0.3552, 0.2966, 0.2872, 0.2966, 0.2872, 0.3819, 0.3552, 0.2759, 0.3037, 0.2966, 0.2872, 0.3819, 0.3552, 0.3232, 0.402, 0.2966, 0.2872, 0.3081, 0.2633, 0.3081, 0.2633, 0.2966, 0.2872, 0.3081, 0.2633, 0.3081, 0.2367, 0.4145, 0.2125, 0.4145, 0.2875, 0.2759, 0.3037, 0.3232, 0.402, 0.3232, 0.402, 0.2759, 0.3037, 0.2966, 0.2128, 0.2759, 0.1963, 0.3232, 0.09798, 0.3819, 0.1448, 0.4145, 0.2875, 0.3819, 0.3552, 0.3819, 0.3552, 0.4145, 0.2875, 0.25, 0.1904, 0.2241, 0.1963, 0.1768, 0.09798, 0.25, 0.08127, 0.25, 0.4187, 0.25, 0.3096, 0.25, 0.3096, 0.25, 0.4187, 0.2034, 0.2128, 0.1919, 0.2367, 0.0855, 0.2125, 0.1181, 0.1448, 0.2241, 0.3037, 0.1768, 0.402, 0.1768, 0.402, 0.2241, 0.3037, 0.1919, 0.2633, 0.2034, 0.2872, 0.1181, 0.3552, 0.0855, 0.2875, 0.25, 0.3096, 0.2759, 0.3037, 0.2759, 0.3037, 0.25, 0.3096, 0.2241, 0.3037, 0.25, 0.3096, 0.25, 0.4187, 0.1768, 0.402, 0.2759, 0.3037, 0.25, 0.3096, 0.2241, 0.3037, 0.2034, 0.2872, 0.1919, 0.2633, 0.1919, 0.2367, 0.2034, 0.2128, 0.2241, 0.1963, 0.25, 0.1904, 0.2759, 0.1963, 0.2966, 0.2128, 0.3081, 0.2367, 0.3081, 0.2633, 0.2966, 0.2872, 0.2759, 0.3037, 0.25, 0.3096, 0.25, 0.3096, 0.2759, 0.3037, 0.2034, 0.2128, 0.2241, 0.1963, 0.2241, 0.1963, 0.2034, 0.2128, 0.2966, 0.2872, 0.2759, 0.3037, 0.2759, 0.3037, 0.2966, 0.2872, 0.1919, 0.2367, 0.2034, 0.2128, 0.2034, 0.2128, 0.1919, 0.2367, 0.3081, 0.2633, 0.2966, 0.2872, 0.2966, 0.2872, 0.3081, 0.2633, 0.1919, 0.2633, 0.1919, 0.2367, 0.1919, 0.2367, 0.1919, 0.2633, 0.3081, 0.2367, 0.3081, 0.2633, 0.3081, 0.2633, 0.3081, 0.2367, 0.2034, 0.2872, 0.1919, 0.2633, 0.1919, 0.2633, 0.2034, 0.2872, 0.2966, 0.2128, 0.3081, 0.2367, 0.3081, 0.2367, 0.2966, 0.2128, 0.2241, 0.3037, 0.2034, 0.2872, 0.2034, 0.2872, 0.2241, 0.3037, 0.2759, 0.1963, 0.2966, 0.2128, 0.2966, 0.2128, 0.2759, 0.1963, 0.25, 0.3096, 0.2241, 0.3037, 0.2241, 0.3037, 0.25, 0.3096, 0.25, 0.1904, 0.2759, 0.1963, 0.2759, 0.1963, 0.25, 0.1904, 0.25, 0.3096, 0.2759, 0.3037, 0.3232, 0.402, 0.25, 0.4187, 0.2966, 0.2872, 0.3081, 0.2633, 0.4145, 0.2875, 0.3819, 0.3552, 0.3081, 0.2367, 0.2966, 0.2128, 0.3819, 0.1448, 0.4145, 0.2125, 0.2759, 0.1963, 0.25, 0.1904, 0.25, 0.08127, 0.3232, 0.09798, 0.2241, 0.1963, 0.2034, 0.2128, 0.1181, 0.1448, 0.1768, 0.09798, 0.1919, 0.2367, 0.1919, 0.2633, 0.0855, 0.2875, 0.0855, 0.2125, 0.2034, 0.2872, 0.2241, 0.3037, 0.1768, 0.402, 0.1181, 0.3552, 0.3819, 0.1448, 0.4145, 0.2125, 0.4145, 0.2125, 0.3819, 0.1448, 0.3081, 0.2633, 0.4145, 0.2875, 0.4145, 0.2875, 0.3081, 0.2633, 0.3081, 0.2367, 0.2966, 0.2128, 0.2966, 0.2128, 0.3081, 0.2367, 0.4145, 0.2125, 0.3081, 0.2367, 0.3081, 0.2367, 0.4145, 0.2125, 0.25, 0.08127, 0.3232, 0.09798, 0.3232, 0.09798, 0.25, 0.08127, 0.2966, 0.2128, 0.3819, 0.1448, 0.3819, 0.1448, 0.2966, 0.2128, 0.2759, 0.1963, 0.25, 0.1904, 0.25, 0.1904, 0.2759, 0.1963, 0.3232, 0.09798, 0.2759, 0.1963, 0.2759, 0.1963, 0.3232, 0.09798, 0.1181, 0.1448, 0.1768, 0.09798, 0.1768, 0.09798, 0.1181, 0.1448, 0.25, 0.1904, 0.25, 0.08127, 0.25, 0.08127, 0.25, 0.1904, 0.2241, 0.1963, 0.2034, 0.2128, 0.2034, 0.2128, 0.2241, 0.1963, 0.1768, 0.09798, 0.2241, 0.1963, 0.2241, 0.1963, 0.1768, 0.09798, 0.0855, 0.2875, 0.0855, 0.2125, 0.0855, 0.2125, 0.0855, 0.2875, 0.2034, 0.2128, 0.1181, 0.1448, 0.1181, 0.1448, 0.2034, 0.2128, 0.1919, 0.2367, 0.1919, 0.2633, 0.1919, 0.2633, 0.1919, 0.2367, 0.0855, 0.2125, 0.1919, 0.2367, 0.1919, 0.2367, 0.0855, 0.2125, 0.1768, 0.402, 0.1181, 0.3552, 0.1181, 0.3552, 0.1768, 0.402, 0.1919, 0.2633, 0.0855, 0.2875, 0.0855, 0.2875, 0.1919, 0.2633, 0.2034, 0.2872, 0.2241, 0.3037, 0.2241, 0.3037, 0.2034, 0.2872, 0.3232, 0.402, 0.25, 0.4187, 0.25, 0.4187, 0.3232, 0.402, 0.1181, 0.3552, 0.2034, 0.2872, 0.2034, 0.2872, 0.1181, 0.3552])
me_cylinder_001.materials.append(mat_tire)
me_cylinder_001.materials.append(mat_chrome)
me_cylinder_001.use_remesh_preserve_volume = False
me_cylinder_001.use_remesh_preserve_attributes = False
me_cylinder_001.use_mirror_vertex_groups = False
me_cylinder_001.update()
me_cylinder_002 = bpy.data.meshes.new('Cylinder.002')
me_cylinder_002.from_pydata([(0.0, 1.0, -1.0), (0.0, 1.0, 1.0), (0.4339, 0.901, -1.0), (0.4339, 0.901, 1.0), (0.7818, 0.6235, -1.0), (0.7818, 0.6235, 1.0), (0.9749, 0.2225, -1.0), (0.9749, 0.2225, 1.0), (0.9749, -0.2225, -1.0), (0.9749, -0.2225, 1.0), (0.7818, -0.6235, -1.0), (0.7818, -0.6235, 1.0), (0.4339, -0.901, -1.0), (0.4339, -0.901, 1.0), (1.51e-07, -1.0, -1.0), (1.51e-07, -1.0, 1.0), (-0.4339, -0.901, -1.0), (-0.4339, -0.901, 1.0), (-0.7818, -0.6235, -1.0), (-0.7818, -0.6235, 1.0), (-0.9749, -0.2225, -1.0), (-0.9749, -0.2225, 1.0), (-0.9749, 0.2225, -1.0), (-0.9749, 0.2225, 1.0), (-0.7818, 0.6235, -1.0), (-0.7818, 0.6235, 1.0), (-0.4339, 0.901, -1.0), (-0.4339, 0.901, 1.0)], [], [(0, 1, 3, 2), (2, 3, 5, 4), (4, 5, 7, 6), (6, 7, 9, 8), (8, 9, 11, 10), (10, 11, 13, 12), (12, 13, 15, 14), (14, 15, 17, 16), (16, 17, 19, 18), (18, 19, 21, 20), (20, 21, 23, 22), (22, 23, 25, 24), (3, 1, 27, 25, 23, 21, 19, 17, 15, 13, 11, 9, 7, 5), (24, 25, 27, 26), (26, 27, 1, 0), (0, 2, 4, 6, 8, 10, 12, 14, 16, 18, 20, 22, 24, 26)])
_uv = me_cylinder_002.uv_layers.new(name='UVMap')
_uv.uv.foreach_set('vector', [1.0, 0.5, 1.0, 1.0, 0.9286, 1.0, 0.9286, 0.5, 0.9286, 0.5, 0.9286, 1.0, 0.8571, 1.0, 0.8571, 0.5, 0.8571, 0.5, 0.8571, 1.0, 0.7857, 1.0, 0.7857, 0.5, 0.7857, 0.5, 0.7857, 1.0, 0.7143, 1.0, 0.7143, 0.5, 0.7143, 0.5, 0.7143, 1.0, 0.6429, 1.0, 0.6429, 0.5, 0.6429, 0.5, 0.6429, 1.0, 0.5714, 1.0, 0.5714, 0.5, 0.5714, 0.5, 0.5714, 1.0, 0.5, 1.0, 0.5, 0.5, 0.5, 0.5, 0.5, 1.0, 0.4286, 1.0, 0.4286, 0.5, 0.4286, 0.5, 0.4286, 1.0, 0.3571, 1.0, 0.3571, 0.5, 0.3571, 0.5, 0.3571, 1.0, 0.2857, 1.0, 0.2857, 0.5, 0.2857, 0.5, 0.2857, 1.0, 0.2143, 1.0, 0.2143, 0.5, 0.2143, 0.5, 0.2143, 1.0, 0.1429, 1.0, 0.1429, 0.5, 0.3541, 0.4662, 0.25, 0.49, 0.1459, 0.4662, 0.06236, 0.3996, 0.01602, 0.3034, 0.01602, 0.1966, 0.06236, 0.1004, 0.1459, 0.03377, 0.25, 0.01, 0.3541, 0.03377, 0.4376, 0.1004, 0.484, 0.1966, 0.484, 0.3034, 0.4376, 0.3996, 0.1429, 0.5, 0.1429, 1.0, 0.07143, 1.0, 0.07143, 0.5, 0.07143, 0.5, 0.07143, 1.0, -1.341e-07, 1.0, -1.341e-07, 0.5, 0.75, 0.49, 0.8541, 0.4662, 0.9376, 0.3996, 0.984, 0.3034, 0.984, 0.1966, 0.9376, 0.1004, 0.8541, 0.03377, 0.75, 0.01, 0.6459, 0.03377, 0.5624, 0.1004, 0.516, 0.1966, 0.516, 0.3034, 0.5624, 0.3996, 0.6459, 0.4662])
me_cylinder_002.use_remesh_preserve_volume = False
me_cylinder_002.use_remesh_preserve_attributes = False
me_cylinder_002.use_mirror_vertex_groups = False
me_cylinder_002.update()
me_cube_001 = bpy.data.meshes.new('Cube.001')
me_cube_001.from_pydata([(-1.0, -1.0, -1.0), (-1.0, -1.0, 1.0), (-1.0, 1.0, -1.0), (-1.0, 1.0, 1.0), (1.0, -1.0, -1.0), (1.0, -1.0, 1.0), (1.0, 1.0, -1.0), (1.0, 1.0, 1.0), (0.3916, 1.0, -1.0), (0.3916, 1.0, 1.0), (0.3916, -1.0, -1.0), (0.3916, -1.0, 1.0)], [], [(0, 1, 3, 2), (8, 9, 7, 6), (6, 7, 5, 4), (10, 11, 1, 0), (8, 6, 4, 10), (9, 3, 1, 11), (7, 9, 11, 5), (2, 8, 10, 0), (4, 5, 11, 10), (2, 3, 9, 8)])
me_cube_001.polygons.foreach_set('material_index', [0, 0, 1, 0, 1, 0, 1, 0, 1, 0])
_uv = me_cube_001.uv_layers.new(name='UVMap')
_uv.uv.foreach_set('vector', [0.375, 0.0, 0.625, 0.0, 0.625, 0.25, 0.375, 0.25, 0.375, 0.4239, 0.625, 0.4239, 0.625, 0.5, 0.375, 0.5, 0.375, 0.5, 0.625, 0.5, 0.625, 0.75, 0.375, 0.75, 0.375, 0.8261, 0.625, 0.8261, 0.625, 1.0, 0.375, 1.0, 0.2989, 0.5, 0.375, 0.5, 0.375, 0.75, 0.2989, 0.75, 0.7011, 0.5, 0.875, 0.5, 0.875, 0.75, 0.7011, 0.75, 0.625, 0.5, 0.7011, 0.5, 0.7011, 0.75, 0.625, 0.75, 0.125, 0.5, 0.2989, 0.5, 0.2989, 0.75, 0.125, 0.75, 0.375, 0.75, 0.625, 0.75, 0.625, 0.8261, 0.375, 0.8261, 0.375, 0.25, 0.625, 0.25, 0.625, 0.4239, 0.375, 0.4239])
me_cube_001.materials.append(mat_lights)
me_cube_001.materials.append(mat_indicators)
me_cube_001.use_remesh_preserve_volume = False
me_cube_001.use_remesh_preserve_attributes = False
me_cube_001.use_mirror_vertex_groups = False
me_cube_001.update()
me_cube_002 = bpy.data.meshes.new('Cube.002')
me_cube_002.from_pydata([(-1.0, -1.0, -1.0), (-1.0, -1.0, 1.0), (-0.7286, 1.0, -0.7286), (-0.7286, 1.0, 0.7286), (1.0, -1.0, -1.0), (1.0, -1.0, 1.0), (0.7286, 1.0, -0.7286), (0.7286, 1.0, 0.7286), (0.3916, 1.0, -0.7286), (0.3916, 1.0, 0.7286), (0.3916, -1.0, -1.0), (0.3916, -1.0, 1.0), (-1.495, 0.3881, -2.137), (-1.495, -0.3881, -2.137), (-1.495, -0.3881, -1.361), (-1.495, 0.3881, -1.361), (-1.0, 1.0, 1.0), (-1.0, 1.0, -1.0), (0.3916, 1.0, -1.0), (0.3916, 1.0, 1.0), (1.0, 1.0, 1.0), (1.0, 1.0, -1.0)], [], [(17, 0, 13, 12), (8, 9, 7, 6), (21, 20, 5, 4), (10, 11, 1, 0), (18, 21, 4, 10), (19, 16, 1, 11), (20, 19, 11, 5), (17, 18, 10, 0), (4, 5, 11, 10), (2, 3, 9, 8), (13, 14, 15, 12), (16, 17, 12, 15), (0, 1, 14, 13), (1, 16, 15, 14), (3, 2, 17, 16), (2, 8, 18, 17), (7, 9, 19, 20), (6, 7, 20, 21), (8, 6, 21, 18), (9, 3, 16, 19)])
me_cube_002.polygons.foreach_set('material_index', [0, 1, 0, 0, 0, 0, 0, 0, 0, 1, 0, 0, 0, 0, 0, 0, 0, 0, 0, 0])
_uv = me_cube_002.uv_layers.new(name='UVMap')
_uv.uv.foreach_set('vector', [0.125, 0.5, 0.125, 0.75, 0.125, 0.75, 0.125, 0.5, 0.375, 0.4239, 0.625, 0.4239, 0.625, 0.5, 0.375, 0.5, 0.375, 0.5, 0.625, 0.5, 0.625, 0.75, 0.375, 0.75, 0.375, 0.8261, 0.625, 0.8261, 0.625, 1.0, 0.375, 1.0, 0.2989, 0.5, 0.375, 0.5, 0.375, 0.75, 0.2989, 0.75, 0.7011, 0.5, 0.875, 0.5, 0.875, 0.75, 0.7011, 0.75, 0.625, 0.5, 0.7011, 0.5, 0.7011, 0.75, 0.625, 0.75, 0.125, 0.5, 0.2989, 0.5, 0.2989, 0.75, 0.125, 0.75, 0.375, 0.75, 0.625, 0.75, 0.625, 0.8261, 0.375, 0.8261, 0.375, 0.25, 0.625, 0.25, 0.625, 0.4239, 0.375, 0.4239, 0.375, 0.0, 0.625, 0.0, 0.625, 0.25, 0.375, 0.25, 0.625, 0.25, 0.375, 0.25, 0.375, 0.25, 0.625, 0.25, 0.375, 1.0, 0.625, 1.0, 0.625, 1.0, 0.375, 1.0, 0.875, 0.75, 0.875, 0.5, 0.875, 0.5, 0.875, 0.75, 0.625, 0.25, 0.375, 0.25, 0.375, 0.25, 0.625, 0.25, 0.375, 0.25, 0.375, 0.4239, 0.375, 0.4239, 0.375, 0.25, 0.625, 0.5, 0.625, 0.4239, 0.625, 0.4239, 0.625, 0.5, 0.375, 0.5, 0.625, 0.5, 0.625, 0.5, 0.375, 0.5, 0.375, 0.4239, 0.375, 0.5, 0.375, 0.5, 0.375, 0.4239, 0.625, 0.4239, 0.625, 0.25, 0.625, 0.25, 0.625, 0.4239])
me_cube_002.materials.append(mat_car)
me_cube_002.materials.append(mat_windows_001)
me_cube_002.use_remesh_preserve_volume = False
me_cube_002.use_remesh_preserve_attributes = False
me_cube_002.use_mirror_vertex_groups = False
me_cube_002.update()
me_cube_003 = bpy.data.meshes.new('Cube.003')
me_cube_003.from_pydata([(-1.0, -1.0, -1.0), (-1.0, -1.0, 1.0), (-1.0, 1.0, -1.0), (-1.0, 1.0, 1.0), (1.0, -1.0, -1.0), (1.0, -1.0, 1.0), (1.0, 1.0, -1.0), (1.0, 1.0, 1.0), (0.3916, 1.0, -1.0), (0.3916, 1.0, 1.0), (0.3916, -1.0, -1.0), (0.3916, -1.0, 1.0)], [], [(0, 1, 3, 2), (8, 9, 7, 6), (6, 7, 5, 4), (10, 11, 1, 0), (8, 6, 4, 10), (9, 3, 1, 11), (7, 9, 11, 5), (2, 8, 10, 0), (4, 5, 11, 10), (2, 3, 9, 8)])
_uv = me_cube_003.uv_layers.new(name='UVMap')
_uv.uv.foreach_set('vector', [0.375, 0.0, 0.625, 0.0, 0.625, 0.25, 0.375, 0.25, 0.375, 0.4239, 0.625, 0.4239, 0.625, 0.5, 0.375, 0.5, 0.375, 0.5, 0.625, 0.5, 0.625, 0.75, 0.375, 0.75, 0.375, 0.8261, 0.625, 0.8261, 0.625, 1.0, 0.375, 1.0, 0.2989, 0.5, 0.375, 0.5, 0.375, 0.75, 0.2989, 0.75, 0.7011, 0.5, 0.875, 0.5, 0.875, 0.75, 0.7011, 0.75, 0.625, 0.5, 0.7011, 0.5, 0.7011, 0.75, 0.625, 0.75, 0.125, 0.5, 0.2989, 0.5, 0.2989, 0.75, 0.125, 0.75, 0.375, 0.75, 0.625, 0.75, 0.625, 0.8261, 0.375, 0.8261, 0.375, 0.25, 0.625, 0.25, 0.625, 0.4239, 0.375, 0.4239])
me_cube_003.materials.append(mat_number_plate)
me_cube_003.use_remesh_preserve_volume = False
me_cube_003.use_remesh_preserve_attributes = False
me_cube_003.use_mirror_vertex_groups = False
me_cube_003.update()
me_cylinder_004 = bpy.data.meshes.new('Cylinder.004')
me_cylinder_004.from_pydata([(0.0, 1.0, -1.0), (-4.539e-08, 0.703, 1.0), (0.4339, 0.901, -1.0), (0.305, 0.6334, 1.0), (0.7818, 0.6235, -1.0), (0.5497, 0.4383, 1.0), (0.9749, 0.2225, -1.0), (0.6854, 0.1564, 1.0), (0.9749, -0.2225, -1.0), (0.6854, -0.1564, 1.0), (0.7818, -0.6235, -1.0), (0.5497, -0.4383, 1.0), (0.4339, -0.901, -1.0), (0.305, -0.6334, 1.0), (1.51e-07, -1.0, -1.0), (1.101e-07, -0.703, 1.0), (-0.4339, -0.901, -1.0), (-0.305, -0.6334, 1.0), (-0.7818, -0.6235, -1.0), (-0.5497, -0.4383, 1.0), (-0.9749, -0.2225, -1.0), (-0.6854, -0.1564, 1.0), (-0.9749, 0.2225, -1.0), (-0.6854, 0.1564, 1.0), (-0.7818, 0.6235, -1.0), (-0.5497, 0.4383, 1.0), (-0.4339, 0.901, -1.0), (-0.305, 0.6334, 1.0), (0.4339, 0.901, 1.0), (0.0, 1.0, 1.0), (0.7818, 0.6235, 1.0), (0.9749, 0.2225, 1.0), (0.9749, -0.2225, 1.0), (0.7818, -0.6235, 1.0), (0.4339, -0.901, 1.0), (1.51e-07, -1.0, 1.0), (-0.4339, -0.901, 1.0), (-0.7818, -0.6235, 1.0), (-0.9749, -0.2225, 1.0), (-0.9749, 0.2225, 1.0), (-0.7818, 0.6235, 1.0), (-0.4339, 0.901, 1.0), (0.1078, 0.2238, -0.1402), (-1.597e-07, 0.2484, -0.1402), (0.1942, 0.1549, -0.1402), (0.2422, 0.05527, -0.1402), (0.2422, -0.05527, -0.1402), (0.1942, -0.1549, -0.1402), (0.1078, -0.2238, -0.1402), (9.664e-08, -0.2484, -0.1402), (-0.1078, -0.2238, -0.1402), (-0.1942, -0.1549, -0.1402), (-0.2422, -0.05527, -0.1402), (-0.2422, 0.05527, -0.1402), (-0.1942, 0.1549, -0.1402), (-0.1078, 0.2238, -0.1402), (0.305, 0.6334, -0.1402), (-5.889e-08, 0.703, -0.1402), (0.5497, 0.4383, -0.1402), (0.6854, 0.1564, -0.1402), (0.6854, -0.1564, -0.1402), (0.5497, -0.4383, -0.1402), (0.305, -0.6334, -0.1402), (9.664e-08, -0.703, -0.1402), (-0.305, -0.6334, -0.1402), (-0.5497, -0.4383, -0.1402), (-0.6854, -0.1564, -0.1402), (-0.6854, 0.1564, -0.1402), (-0.5497, 0.4383, -0.1402), (-0.305, 0.6334, -0.1402), (0.1078, 0.2238, 0.3564), (-1.821e-07, 0.2484, 0.3564), (0.1942, 0.1549, 0.3564), (0.2422, 0.05527, 0.3564), (0.2422, -0.05527, 0.3564), (0.1942, -0.1549, 0.3564), (0.1078, -0.2238, 0.3564), (7.418e-08, -0.2484, 0.3564), (-0.1078, -0.2238, 0.3564), (-0.1942, -0.1549, 0.3564), (-0.2422, -0.05527, 0.3564), (-0.2422, 0.05527, 0.3564), (-0.1942, 0.1549, 0.3564), (-0.1078, 0.2238, 0.3564), (0.305, 0.6334, -0.4772), (-3.957e-08, 0.703, -0.4772), (0.6854, 0.1564, -0.4772), (0.5497, 0.4383, -0.4772), (0.5497, -0.4383, -0.4772), (0.6854, -0.1564, -0.4772), (1.16e-07, -0.703, -0.4772), (0.305, -0.6334, -0.4772), (-0.5497, -0.4383, -0.4772), (-0.305, -0.6334, -0.4772), (-0.6854, 0.1564, -0.4772), (-0.6854, -0.1564, -0.4772), (-0.305, 0.6334, -0.4772), (-0.5497, 0.4383, -0.4772), (0.1078, 0.2238, -0.4772), (-1.403e-07, 0.2484, -0.4772), (0.2422, 0.05527, -0.4772), (0.1942, 0.1549, -0.4772), (0.1942, -0.1549, -0.4772), (0.2422, -0.05527, -0.4772), (1.16e-07, -0.2484, -0.4772), (0.1078, -0.2238, -0.4772), (-0.1942, -0.1549, -0.4772), (-0.1078, -0.2238, -0.4772), (-0.2422, 0.05527, -0.4772), (-0.2422, -0.05527, -0.4772), (-0.1078, 0.2238, -0.4772), (-0.1942, 0.1549, -0.4772)], [], [(0, 29, 28, 2), (2, 28, 30, 4), (4, 30, 31, 6), (6, 31, 32, 8), (8, 32, 33, 10), (10, 33, 34, 12), (12, 34, 35, 14), (14, 35, 36, 16), (16, 36, 37, 18), (18, 37, 38, 20), (20, 38, 39, 22), (22, 39, 40, 24), (25, 23, 67, 68), (24, 40, 41, 26), (26, 41, 29, 0), (0, 2, 4, 6, 8, 10, 12, 14, 16, 18, 20, 22, 24, 26), (1, 3, 28, 29), (3, 5, 30, 28), (5, 7, 31, 30), (7, 9, 32, 31), (9, 11, 33, 32), (11, 13, 34, 33), (13, 15, 35, 34), (15, 17, 36, 35), (17, 19, 37, 36), (19, 21, 38, 37), (21, 23, 39, 38), (23, 25, 40, 39), (25, 27, 41, 40), (27, 1, 29, 41), (50, 49, 77, 78), (11, 9, 60, 61), (27, 25, 68, 69), (13, 11, 61, 62), (1, 27, 69, 57), (15, 13, 62, 63), (17, 15, 63, 64), (3, 1, 57, 56), (19, 17, 64, 65), (5, 3, 56, 58), (21, 19, 65, 66), (7, 5, 58, 59), (23, 21, 66, 67), (9, 7, 59, 60), (58, 44, 101, 87), (42, 44, 58, 56), (44, 45, 100, 101), (45, 46, 60, 59), (42, 56, 84, 98), (47, 48, 62, 61), (59, 58, 87, 86), (49, 50, 64, 63), (57, 43, 99, 85), (51, 52, 66, 65), (55, 69, 96, 110), (53, 54, 68, 67), (43, 42, 98, 99), (55, 43, 57, 69), (70, 71, 83, 82, 81, 80, 79, 78, 77, 76, 75, 74, 73, 72), (42, 43, 71, 70), (51, 50, 78, 79), (44, 42, 70, 72), (52, 51, 79, 80), (45, 44, 72, 73), (53, 52, 80, 81), (46, 45, 73, 74), (54, 53, 81, 82), (47, 46, 74, 75), (55, 54, 82, 83), (48, 47, 75, 76), (43, 55, 83, 71), (49, 48, 76, 77), (99, 98, 84, 85), (101, 100, 86, 87), (103, 102, 88, 89), (105, 104, 90, 91), (107, 106, 92, 93), (109, 108, 94, 95), (111, 110, 96, 97), (61, 60, 89, 88), (45, 59, 86, 100), (46, 47, 102, 103), (60, 46, 103, 89), (63, 62, 91, 90), (47, 61, 88, 102), (48, 49, 104, 105), (62, 48, 105, 91), (65, 64, 93, 92), (49, 63, 90, 104), (50, 51, 106, 107), (64, 50, 107, 93), (67, 66, 95, 94), (51, 65, 92, 106), (52, 53, 108, 109), (66, 52, 109, 95), (69, 68, 97, 96), (53, 67, 94, 108), (54, 55, 110, 111), (56, 57, 85, 84), (68, 54, 111, 97)])
me_cylinder_004.polygons.foreach_set('material_index', [0, 0, 0, 0, 0, 0, 0, 0, 0, 0, 0, 0, 1, 0, 0, 0, 0, 0, 0, 0, 0, 0, 0, 0, 0, 0, 0, 0, 0, 0, 1, 1, 1, 1, 1, 1, 1, 1, 1, 1, 1, 1, 1, 1, 1, 1, 1, 1, 1, 1, 0, 1, 1, 1, 1, 1, 1, 1, 1, 1, 1, 1, 1, 1, 1, 1, 1, 1, 1, 1, 1, 1, 0, 0, 0, 0, 0, 0, 0, 0, 1, 1, 1, 0, 1, 1, 1, 0, 1, 1, 1, 0, 1, 1, 1, 0, 1, 1, 0, 1])
_uv = me_cylinder_004.uv_layers.new(name='UVMap')
_uv.uv.foreach_set('vector', [1.0, 0.5, 1.0, 1.0, 0.9286, 1.0, 0.9286, 0.5, 0.9286, 0.5, 0.9286, 1.0, 0.8571, 1.0, 0.8571, 0.5, 0.8571, 0.5, 0.8571, 1.0, 0.7857, 1.0, 0.7857, 0.5, 0.7857, 0.5, 0.7857, 1.0, 0.7143, 1.0, 0.7143, 0.5, 0.7143, 0.5, 0.7143, 1.0, 0.6429, 1.0, 0.6429, 0.5, 0.6429, 0.5, 0.6429, 1.0, 0.5714, 1.0, 0.5714, 0.5, 0.5714, 0.5, 0.5714, 1.0, 0.5, 1.0, 0.5, 0.5, 0.5, 0.5, 0.5, 1.0, 0.4286, 1.0, 0.4286, 0.5, 0.4286, 0.5, 0.4286, 1.0, 0.3571, 1.0, 0.3571, 0.5, 0.3571, 0.5, 0.3571, 1.0, 0.2857, 1.0, 0.2857, 0.5, 0.2857, 0.5, 0.2857, 1.0, 0.2143, 1.0, 0.2143, 0.5, 0.2143, 0.5, 0.2143, 1.0, 0.1429, 1.0, 0.1429, 0.5, 0.1181, 0.3552, 0.0855, 0.2875, 0.0855, 0.2875, 0.1181, 0.3552, 0.1429, 0.5, 0.1429, 1.0, 0.07143, 1.0, 0.07143, 0.5, 0.07143, 0.5, 0.07143, 1.0, -1.341e-07, 1.0, -1.341e-07, 0.5, 0.75, 0.49, 0.8541, 0.4662, 0.9376, 0.3996, 0.984, 0.3034, 0.984, 0.1966, 0.9376, 0.1004, 0.8541, 0.03377, 0.75, 0.01, 0.6459, 0.03377, 0.5624, 0.1004, 0.516, 0.1966, 0.516, 0.3034, 0.5624, 0.3996, 0.6459, 0.4662, 0.25, 0.4187, 0.3232, 0.402, 0.3541, 0.4662, 0.25, 0.49, 0.3232, 0.402, 0.3819, 0.3552, 0.4376, 0.3996, 0.3541, 0.4662, 0.3819, 0.3552, 0.4145, 0.2875, 0.484, 0.3034, 0.4376, 0.3996, 0.4145, 0.2875, 0.4145, 0.2125, 0.484, 0.1966, 0.484, 0.3034, 0.4145, 0.2125, 0.3819, 0.1448, 0.4376, 0.1004, 0.484, 0.1966, 0.3819, 0.1448, 0.3232, 0.09798, 0.3541, 0.03377, 0.4376, 0.1004, 0.3232, 0.09798, 0.25, 0.08127, 0.25, 0.01, 0.3541, 0.03377, 0.25, 0.08127, 0.1768, 0.09798, 0.1459, 0.03377, 0.25, 0.01, 0.1768, 0.09798, 0.1181, 0.1448, 0.06236, 0.1004, 0.1459, 0.03377, 0.1181, 0.1448, 0.0855, 0.2125, 0.01602, 0.1966, 0.06236, 0.1004, 0.0855, 0.2125, 0.0855, 0.2875, 0.01602, 0.3034, 0.01602, 0.1966, 0.0855, 0.2875, 0.1181, 0.3552, 0.06236, 0.3996, 0.01602, 0.3034, 0.1181, 0.3552, 0.1768, 0.402, 0.1459, 0.4662, 0.06236, 0.3996, 0.1768, 0.402, 0.25, 0.4187, 0.25, 0.49, 0.1459, 0.4662, 0.2241, 0.1963, 0.25, 0.1904, 0.25, 0.1904, 0.2241, 0.1963, 0.3819, 0.1448, 0.4145, 0.2125, 0.4145, 0.2125, 0.3819, 0.1448, 0.1768, 0.402, 0.1181, 0.3552, 0.1181, 0.3552, 0.1768, 0.402, 0.3232, 0.09798, 0.3819, 0.1448, 0.3819, 0.1448, 0.3232, 0.09798, 0.25, 0.4187, 0.1768, 0.402, 0.1768, 0.402, 0.25, 0.4187, 0.25, 0.08127, 0.3232, 0.09798, 0.3232, 0.09798, 0.25, 0.08127, 0.1768, 0.09798, 0.25, 0.08127, 0.25, 0.08127, 0.1768, 0.09798, 0.3232, 0.402, 0.25, 0.4187, 0.25, 0.4187, 0.3232, 0.402, 0.1181, 0.1448, 0.1768, 0.09798, 0.1768, 0.09798, 0.1181, 0.1448, 0.3819, 0.3552, 0.3232, 0.402, 0.3232, 0.402, 0.3819, 0.3552, 0.0855, 0.2125, 0.1181, 0.1448, 0.1181, 0.1448, 0.0855, 0.2125, 0.4145, 0.2875, 0.3819, 0.3552, 0.3819, 0.3552, 0.4145, 0.2875, 0.0855, 0.2875, 0.0855, 0.2125, 0.0855, 0.2125, 0.0855, 0.2875, 0.4145, 0.2125, 0.4145, 0.2875, 0.4145, 0.2875, 0.4145, 0.2125, 0.3819, 0.3552, 0.2966, 0.2872, 0.2966, 0.2872, 0.3819, 0.3552, 0.2759, 0.3037, 0.2966, 0.2872, 0.3819, 0.3552, 0.3232, 0.402, 0.2966, 0.2872, 0.3081, 0.2633, 0.3081, 0.2633, 0.2966, 0.2872, 0.3081, 0.2633, 0.3081, 0.2367, 0.4145, 0.2125, 0.4145, 0.2875, 0.2759, 0.3037, 0.3232, 0.402, 0.3232, 0.402, 0.2759, 0.3037, 0.2966, 0.2128, 0.2759, 0.1963, 0.3232, 0.09798, 0.3819, 0.1448, 0.4145, 0.2875, 0.3819, 0.3552, 0.3819, 0.3552, 0.4145, 0.2875, 0.25, 0.1904, 0.2241, 0.1963, 0.1768, 0.09798, 0.25, 0.08127, 0.25, 0.4187, 0.25, 0.3096, 0.25, 0.3096, 0.25, 0.4187, 0.2034, 0.2128, 0.1919, 0.2367, 0.0855, 0.2125, 0.1181, 0.1448, 0.2241, 0.3037, 0.1768, 0.402, 0.1768, 0.402, 0.2241, 0.3037, 0.1919, 0.2633, 0.2034, 0.2872, 0.1181, 0.3552, 0.0855, 0.2875, 0.25, 0.3096, 0.2759, 0.3037, 0.2759, 0.3037, 0.25, 0.3096, 0.2241, 0.3037, 0.25, 0.3096, 0.25, 0.4187, 0.1768, 0.402, 0.2759, 0.3037, 0.25, 0.3096, 0.2241, 0.3037, 0.2034, 0.2872, 0.1919, 0.2633, 0.1919, 0.2367, 0.2034, 0.2128, 0.2241, 0.1963, 0.25, 0.1904, 0.2759, 0.1963, 0.2966, 0.2128, 0.3081, 0.2367, 0.3081, 0.2633, 0.2966, 0.2872, 0.2759, 0.3037, 0.25, 0.3096, 0.25, 0.3096, 0.2759, 0.3037, 0.2034, 0.2128, 0.2241, 0.1963, 0.2241, 0.1963, 0.2034, 0.2128, 0.2966, 0.2872, 0.2759, 0.3037, 0.2759, 0.3037, 0.2966, 0.2872, 0.1919, 0.2367, 0.2034, 0.2128, 0.2034, 0.2128, 0.1919, 0.2367, 0.3081, 0.2633, 0.2966, 0.2872, 0.2966, 0.2872, 0.3081, 0.2633, 0.1919, 0.2633, 0.1919, 0.2367, 0.1919, 0.2367, 0.1919, 0.2633, 0.3081, 0.2367, 0.3081, 0.2633, 0.3081, 0.2633, 0.3081, 0.2367, 0.2034, 0.2872, 0.1919, 0.2633, 0.1919, 0.2633, 0.2034, 0.2872, 0.2966, 0.2128, 0.3081, 0.2367, 0.3081, 0.2367, 0.2966, 0.2128, 0.2241, 0.3037, 0.2034, 0.2872, 0.2034, 0.2872, 0.2241, 0.3037, 0.2759, 0.1963, 0.2966, 0.2128, 0.2966, 0.2128, 0.2759, 0.1963, 0.25, 0.3096, 0.2241, 0.3037, 0.2241, 0.3037, 0.25, 0.3096, 0.25, 0.1904, 0.2759, 0.1963, 0.2759, 0.1963, 0.25, 0.1904, 0.25, 0.3096, 0.2759, 0.3037, 0.3232, 0.402, 0.25, 0.4187, 0.2966, 0.2872, 0.3081, 0.2633, 0.4145, 0.2875, 0.3819, 0.3552, 0.3081, 0.2367, 0.2966, 0.2128, 0.3819, 0.1448, 0.4145, 0.2125, 0.2759, 0.1963, 0.25, 0.1904, 0.25, 0.08127, 0.3232, 0.09798, 0.2241, 0.1963, 0.2034, 0.2128, 0.1181, 0.1448, 0.1768, 0.09798, 0.1919, 0.2367, 0.1919, 0.2633, 0.0855, 0.2875, 0.0855, 0.2125, 0.2034, 0.2872, 0.2241, 0.3037, 0.1768, 0.402, 0.1181, 0.3552, 0.3819, 0.1448, 0.4145, 0.2125, 0.4145, 0.2125, 0.3819, 0.1448, 0.3081, 0.2633, 0.4145, 0.2875, 0.4145, 0.2875, 0.3081, 0.2633, 0.3081, 0.2367, 0.2966, 0.2128, 0.2966, 0.2128, 0.3081, 0.2367, 0.4145, 0.2125, 0.3081, 0.2367, 0.3081, 0.2367, 0.4145, 0.2125, 0.25, 0.08127, 0.3232, 0.09798, 0.3232, 0.09798, 0.25, 0.08127, 0.2966, 0.2128, 0.3819, 0.1448, 0.3819, 0.1448, 0.2966, 0.2128, 0.2759, 0.1963, 0.25, 0.1904, 0.25, 0.1904, 0.2759, 0.1963, 0.3232, 0.09798, 0.2759, 0.1963, 0.2759, 0.1963, 0.3232, 0.09798, 0.1181, 0.1448, 0.1768, 0.09798, 0.1768, 0.09798, 0.1181, 0.1448, 0.25, 0.1904, 0.25, 0.08127, 0.25, 0.08127, 0.25, 0.1904, 0.2241, 0.1963, 0.2034, 0.2128, 0.2034, 0.2128, 0.2241, 0.1963, 0.1768, 0.09798, 0.2241, 0.1963, 0.2241, 0.1963, 0.1768, 0.09798, 0.0855, 0.2875, 0.0855, 0.2125, 0.0855, 0.2125, 0.0855, 0.2875, 0.2034, 0.2128, 0.1181, 0.1448, 0.1181, 0.1448, 0.2034, 0.2128, 0.1919, 0.2367, 0.1919, 0.2633, 0.1919, 0.2633, 0.1919, 0.2367, 0.0855, 0.2125, 0.1919, 0.2367, 0.1919, 0.2367, 0.0855, 0.2125, 0.1768, 0.402, 0.1181, 0.3552, 0.1181, 0.3552, 0.1768, 0.402, 0.1919, 0.2633, 0.0855, 0.2875, 0.0855, 0.2875, 0.1919, 0.2633, 0.2034, 0.2872, 0.2241, 0.3037, 0.2241, 0.3037, 0.2034, 0.2872, 0.3232, 0.402, 0.25, 0.4187, 0.25, 0.4187, 0.3232, 0.402, 0.1181, 0.3552, 0.2034, 0.2872, 0.2034, 0.2872, 0.1181, 0.3552])
me_cylinder_004.materials.append(mat_tire)
me_cylinder_004.materials.append(mat_chrome)
me_cylinder_004.use_remesh_preserve_volume = False
me_cylinder_004.use_remesh_preserve_attributes = False
me_cylinder_004.use_mirror_vertex_groups = False
me_cylinder_004.update()
me_cube_004 = bpy.data.meshes.new('Cube.004')
me_cube_004.from_pydata([(-1.0, -1.0, -1.0), (-1.0, -1.0, 1.0), (-1.0, 1.0, -1.0), (-1.0, 1.0, 1.0), (1.0, -1.0, -1.0), (1.0, -1.0, 1.0), (1.0, 1.0, -1.0), (1.0, 1.0, 1.0), (0.3916, 1.0, -1.0), (0.3916, 1.0, 1.0), (0.3916, -1.0, -1.0), (0.3916, -1.0, 1.0)], [], [(0, 1, 3, 2), (8, 9, 7, 6), (6, 7, 5, 4), (10, 11, 1, 0), (8, 6, 4, 10), (9, 3, 1, 11), (7, 9, 11, 5), (2, 8, 10, 0), (4, 5, 11, 10), (2, 3, 9, 8)])
me_cube_004.polygons.foreach_set('material_index', [0, 0, 1, 0, 1, 0, 1, 0, 1, 0])
_uv = me_cube_004.uv_layers.new(name='UVMap')
_uv.uv.foreach_set('vector', [0.375, 0.0, 0.625, 0.0, 0.625, 0.25, 0.375, 0.25, 0.375, 0.4239, 0.625, 0.4239, 0.625, 0.5, 0.375, 0.5, 0.375, 0.5, 0.625, 0.5, 0.625, 0.75, 0.375, 0.75, 0.375, 0.8261, 0.625, 0.8261, 0.625, 1.0, 0.375, 1.0, 0.2989, 0.5, 0.375, 0.5, 0.375, 0.75, 0.2989, 0.75, 0.7011, 0.5, 0.875, 0.5, 0.875, 0.75, 0.7011, 0.75, 0.625, 0.5, 0.7011, 0.5, 0.7011, 0.75, 0.625, 0.75, 0.125, 0.5, 0.2989, 0.5, 0.2989, 0.75, 0.125, 0.75, 0.375, 0.75, 0.625, 0.75, 0.625, 0.8261, 0.375, 0.8261, 0.375, 0.25, 0.625, 0.25, 0.625, 0.4239, 0.375, 0.4239])
me_cube_004.materials.append(mat_lights)
me_cube_004.materials.append(mat_indicators)
me_cube_004.use_remesh_preserve_volume = False
me_cube_004.use_remesh_preserve_attributes = False
me_cube_004.use_mirror_vertex_groups = False
me_cube_004.update()

# ---- objects
ob_cube = bpy.data.objects.new('Cube', me_cube)
ob_light = bpy.data.objects.new('Light', light_light)
ob_camera = bpy.data.objects.new('Camera', cam_camera)
ob_cylinder = bpy.data.objects.new('Cylinder', me_cylinder)
ob_cylinder_001 = bpy.data.objects.new('Cylinder.001', me_cylinder_001)
ob_cylinder_002 = bpy.data.objects.new('Cylinder.002', me_cylinder_002)
ob_cube_001 = bpy.data.objects.new('Cube.001', me_cube_001)
ob_cube_002 = bpy.data.objects.new('Cube.002', me_cube_002)
ob_cube_003 = bpy.data.objects.new('Cube.003', me_cube_003)
ob_cylinder_003 = bpy.data.objects.new('Cylinder.003', me_cylinder_004)
ob_cube_004 = bpy.data.objects.new('Cube.004', me_cube_004)

# ---- transforms, parenting, visibility, modifiers, constraints
ob_cube.location = (0.0, 0.0, 0.0)
ob_cube.lock_rotations_4d = False
ob_cube.empty_display_type = 'ARROWS'
ob_cube.lineart.crease_threshold = 0.0
_m = ob_cube.modifiers.new('BTool_Cylinder', 'BOOLEAN')
_m.object = ob_cylinder
_m.solver = 'FAST'
_m = ob_cube.modifiers.new('BTool_Cylinder.002', 'BOOLEAN')
_m.object = ob_cylinder_002
_m.solver = 'FAST'
ob_light.location = (3.471, -3.77, 4.085)
ob_light.rotation_euler = (0.6503, 0.05522, 1.866)
ob_light.lock_rotations_4d = False
ob_light.empty_display_type = 'ARROWS'
ob_light.color = (0.0, 0.0, 0.0, 0.0)
ob_light.lineart.crease_threshold = 0.0
ob_camera.location = (7.359, -6.926, 4.958)
ob_camera.rotation_euler = (1.109, 0.0, 0.8149)
ob_camera.lock_rotations_4d = False
ob_camera.empty_display_type = 'ARROWS'
ob_camera.color = (0.0, 0.0, 0.0, 0.0)
ob_camera.display_type = 'WIRE'
ob_camera.lineart.crease_threshold = 0.0
ob_cylinder.location = (1.03, -0.952, -0.4048)
ob_cylinder.rotation_euler = (-0.0, -1.576, -0.0)
ob_cylinder.scale = (-0.4831, -0.4831, -0.4831)
ob_cylinder.hide_render = True
ob_cylinder.visible_camera = False
ob_cylinder.visible_diffuse = False
ob_cylinder.visible_glossy = False
ob_cylinder.visible_transmission = False
ob_cylinder.display_type = 'BOUNDS'
ob_cylinder.lineart.crease_threshold = 0.0
_m = ob_cylinder.modifiers.new('Mirror', 'MIRROR')
_m.mirror_object = ob_cube
ob_cylinder_001.location = (0.8839, -0.952, -0.4048)
ob_cylinder_001.rotation_euler = (0.0, 1.562, 0.0)
ob_cylinder_001.scale = (0.4413, 0.4413, 0.1869)
ob_cylinder_001.lineart.crease_threshold = 0.0
_m = ob_cylinder_001.modifiers.new('Mirror', 'MIRROR')
_m.mirror_object = ob_cube
ob_cylinder_002.location = (1.03, 1.842, -0.4048)
ob_cylinder_002.rotation_euler = (-0.0, -1.576, -0.0)
ob_cylinder_002.scale = (-0.4831, -0.4831, -0.4831)
ob_cylinder_002.hide_render = True
ob_cylinder_002.visible_camera = False
ob_cylinder_002.visible_diffuse = False
ob_cylinder_002.visible_glossy = False
ob_cylinder_002.visible_transmission = False
ob_cylinder_002.display_type = 'BOUNDS'
ob_cylinder_002.lineart.crease_threshold = 0.0
_m = ob_cylinder_002.modifiers.new('Mirror', 'MIRROR')
_m.mirror_object = ob_cube
ob_cube_001.location = (0.805, -1.896, 0.2555)
ob_cube_001.scale = (0.1513, 0.07637, 0.07305)
ob_cube_001.lineart.crease_threshold = 0.0
_m = ob_cube_001.modifiers.new('Mirror', 'MIRROR')
_m.mirror_object = ob_cube
ob_cube_002.location = (1.226, -0.2236, 0.5231)
ob_cube_002.scale = (0.1513, 0.07637, 0.07305)
ob_cube_002.lineart.crease_threshold = 0.0
_m = ob_cube_002.modifiers.new('Mirror', 'MIRROR')
_m.mirror_object = ob_cube
ob_cube_003.location = (0.1434, -1.908, 0.01133)
ob_cube_003.scale = (0.1513, 0.07637, 0.08988)
ob_cube_003.lineart.crease_threshold = 0.0
_m = ob_cube_003.modifiers.new('Mirror', 'MIRROR')
_m.mirror_object = ob_cube
ob_cylinder_003.location = (0.8839, 1.857, -0.4048)
ob_cylinder_003.rotation_euler = (0.0, 1.562, 0.0)
ob_cylinder_003.scale = (0.4413, 0.4413, 0.1869)
ob_cylinder_003.lineart.crease_threshold = 0.0
_m = ob_cylinder_003.modifiers.new('Mirror', 'MIRROR')
_m.mirror_object = ob_cube
ob_cube_004.location = (0.805, 2.863, 0.2555)
ob_cube_004.rotation_euler = (3.167, -0.0, 0.0)
ob_cube_004.scale = (0.1513, 0.07637, 0.07305)
ob_cube_004.lineart.crease_threshold = 0.0
_m = ob_cube_004.modifiers.new('Mirror', 'MIRROR')
_m.mirror_object = ob_cube

# ---- collection membership
col_collection.objects.link(ob_cube)
col_collection.objects.link(ob_light)
col_collection.objects.link(ob_camera)
col_collection.objects.link(ob_cylinder)
col_collection.objects.link(ob_cylinder_001)
col_collection.objects.link(ob_cylinder_002)
col_collection.objects.link(ob_cube_001)
col_collection.objects.link(ob_cube_002)
col_collection.objects.link(ob_cube_003)
col_collection.objects.link(ob_cylinder_003)
col_collection.objects.link(ob_cube_004)

# ---- scene / render settings (as saved in the file)
scene.camera = ob_camera
scene.frame_start = 1; scene.frame_end = 250; scene.frame_set(1)
scene.render.engine = 'BLENDER_EEVEE_NEXT'
scene.cycles.use_denoising = False
scene.cycles.samples = 128
scene.cycles.sampling_pattern = 'TABULATED_SOBOL'
scene.cycles.use_adaptive_sampling = False
scene.cycles.use_light_tree = False
scene.view_settings.view_transform = 'Filmic'
bpy.context.view_layer.update()
